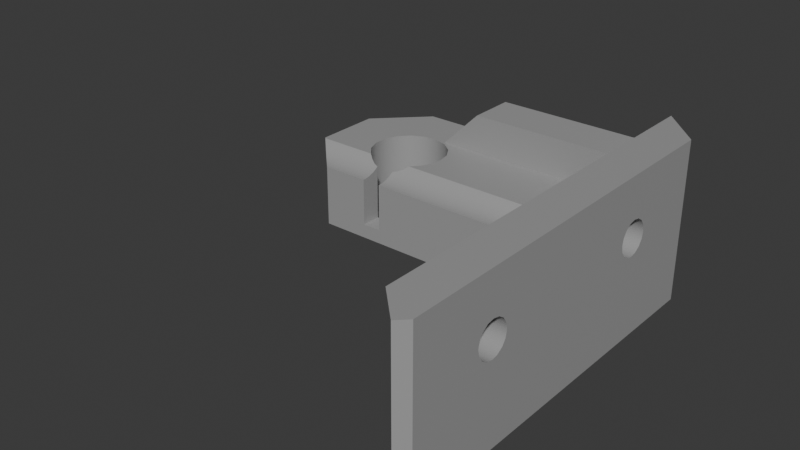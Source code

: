 # Source: Z_top_rightR2.blend  (saved by Blender 4.0.36; exported with 4.5.12 LTS)
import bpy
from mathutils import Matrix  # noqa: F401  (used for matrix-valued properties, if any)

bpy.ops.wm.read_factory_settings(use_empty=True)
scene = bpy.context.scene
scene.name = 'Scene'

# ---- collections
col_collection = bpy.data.collections.new('Collection'); scene.collection.children.link(col_collection)

# ---- materials (node trees are filled in below, after node groups)
mat_gray63 = bpy.data.materials.new('GRAY63')
mat_gray63.use_transparent_shadow = False

# ---- material node trees
mat_gray63.use_nodes = True; mat_gray63.node_tree.nodes.clear()
_N = mat_gray63.node_tree.nodes; _L = mat_gray63.node_tree.links
n0 = _N.new('ShaderNodeBsdfPrincipled'); n0.name = 'Principled BSDF'; n0.location = (10, 300)
n0.inputs[0].default_value = (0.3515, 0.3515, 0.3515, 1.0)
n0.inputs[3].default_value = 1.45
n1 = _N.new('ShaderNodeOutputMaterial'); n1.name = 'Material Output'; n1.location = (300, 300)
n2 = _N.new('ShaderNodeVertexColor'); n2.name = 'Color Attribute'; n2.location = (-400, 300)
n2.layer_name = 'Colors'
_L.new(n0.outputs[0], n1.inputs[0])
n1.is_active_output = True

# ---- world
world_world = bpy.data.worlds.new('World'); scene.world = world_world
world_world.use_nodes = True; world_world.node_tree.nodes.clear()
_N = world_world.node_tree.nodes; _L = world_world.node_tree.links
n0 = _N.new('ShaderNodeOutputWorld'); n0.name = 'World Output'; n0.location = (300, 300)
n1 = _N.new('ShaderNodeBackground'); n1.name = 'Background'; n1.location = (10, 300)
n1.inputs[0].default_value = (0.05088, 0.05088, 0.05088, 1.0)
_L.new(n1.outputs[0], n0.inputs[0])
n0.is_active_output = True
world_world.color = (0.05088, 0.05088, 0.05088)
world_world.use_sun_shadow = False
world_world.sun_shadow_jitter_overblur = 0.0

# ---- meshes
me_untitled_1 = bpy.data.meshes.new('Untitled(1)')
me_untitled_1.from_pydata([(34.0, -15.0, 8.25), (34.0, -15.67, 8.383), (38.0, -15.0, 8.25), (38.0, -15.67, 8.383), (34.0, -16.24, 8.763), (38.0, -16.24, 8.763), (34.0, -16.62, 9.33), (38.0, -16.62, 9.33), (34.0, -16.75, 10.0), (38.0, -16.75, 10.0), (34.0, -16.62, 10.67), (38.0, -16.62, 10.67), (34.0, -16.24, 11.24), (38.0, -16.24, 11.24), (34.0, -15.67, 11.62), (38.0, -15.67, 11.62), (34.0, -15.0, 11.75), (38.0, -15.0, 11.75), (34.0, -14.33, 11.62), (38.0, -14.33, 11.62), (34.0, -13.76, 11.24), (38.0, -13.76, 11.24), (34.0, -13.38, 10.67), (38.0, -13.38, 10.67), (34.0, -13.25, 10.0), (38.0, -13.25, 10.0), (34.0, -13.38, 9.33), (38.0, -13.38, 9.33), (34.0, -13.76, 8.763), (38.0, -13.76, 8.763), (34.0, -14.33, 8.383), (38.0, -14.33, 8.383), (34.0, -35.0, 8.25), (34.0, -35.67, 8.383), (38.0, -35.0, 8.25), (38.0, -35.67, 8.383), (34.0, -36.24, 8.763), (38.0, -36.24, 8.763), (34.0, -36.62, 9.33), (38.0, -36.62, 9.33), (34.0, -36.75, 10.0), (38.0, -36.75, 10.0), (34.0, -36.62, 10.67), (38.0, -36.62, 10.67), (34.0, -36.24, 11.24), (38.0, -36.24, 11.24), (34.0, -35.67, 11.62), (38.0, -35.67, 11.62), (34.0, -35.0, 11.75), (38.0, -35.0, 11.75), (34.0, -34.33, 11.62), (38.0, -34.33, 11.62), (34.0, -33.76, 11.24), (38.0, -33.76, 11.24), (34.0, -33.38, 10.67), (38.0, -33.38, 10.67), (34.0, -33.25, 10.0), (38.0, -33.25, 10.0), (34.0, -33.38, 9.33), (38.0, -33.38, 9.33), (34.0, -33.76, 8.763), (38.0, -33.76, 8.763), (34.0, -34.33, 8.383), (38.0, -34.33, 8.383), (13.0, -9.0, 8.0), (13.0, -9.0, 0.0), (12.82, -10.18, 8.0), (12.7, -10.53, 0.0), (12.3, -11.25, 8.0), (11.83, -11.83, 0.0), (11.49, -12.13, 8.0), (11.07, -12.42, 7.635), (10.0, -12.87, 1.5), (10.57, -12.68, 7.382), (10.0, -12.87, 7.22), (10.53, -12.7, 0.0), (9.0, -13.0, 0.0), (9.337, -12.99, 1.5), (8.663, -12.99, 1.5), (7.426, -12.68, 7.382), (8.0, -12.87, 1.5), (6.93, -12.42, 7.635), (8.0, -12.87, 7.22), (7.469, -12.7, 0.0), (6.507, -12.13, 8.0), (6.172, -11.83, 0.0), (5.55, -11.02, 8.0), (5.304, -10.53, 0.0), (5.053, -9.65, 8.0), (5.0, -9.0, 0.0), (5.083, -8.19, 8.0), (5.304, -7.469, 0.0), (5.635, -6.838, 8.0), (6.172, -6.172, 0.0), (6.635, -5.774, 8.0), (7.469, -5.304, 0.0), (7.951, -5.14, 8.0), (9.0, -5.0, 0.0), (9.407, -5.021, 8.0), (10.53, -5.304, 0.0), (10.81, -5.432, 8.0), (11.83, -6.172, 0.0), (11.97, -6.319, 8.0), (12.7, -7.469, 0.0), (12.73, -7.564, 8.0), (14.5, -5.0, 12.0), (10.5, -1.43e-15, 8.0), (10.5, -5.0, 8.0), (14.5, 0.0, 12.0), (30.0, 0.0, 12.0), (30.0, -5.0, 12.0), (38.0, -44.0, 16.0), (34.0, -42.0, 16.0), (37.0, -45.0, 16.0), (34.0, -38.5, 16.0), (34.0, -31.5, 16.0), (34.0, -18.5, 16.0), (38.0, -6.0, 16.0), (34.0, -11.5, 16.0), (34.0, -2.0, 16.0), (26.0, -5.0, 8.0), (26.95, -11.66, 8.952), (28.0, -11.5, 10.0), (26.0, -12.13, 8.0), (32.0, 0.0, 14.0), (5.0, 0.0, 0.0), (5.0, 0.0, 8.0), (32.0, 4.337e-16, 0.0), (0.1277, -12.13, 8.0), (-8.674e-16, -12.0, 8.0), (0.0, -5.0, 8.0), (30.0, -37.14, 7.231), (30.0, -38.0, 0.0), (30.0, -38.0, 8.197), (30.0, -35.99, 6.643), (30.0, -34.7, 6.513), (30.0, -33.46, 6.858), (30.0, -31.5, 12.0), (30.0, -18.5, 10.0), (30.0, -31.5, 10.0), (30.0, -31.74, 8.729), (30.0, -18.5, 12.0), (30.0, -18.23, 8.661), (30.0, -32.42, 7.632), (30.0, -17.47, 7.525), (30.0, -15.0, 0.0), (30.0, -15.0, 6.5), (30.0, -16.34, 6.766), (8.0, -15.0, 1.5), (8.0, -15.0, 6.5), (3.0, -15.0, 6.5), (3.0, -15.0, 0.0), (10.0, -15.0, 1.5), (10.0, -15.0, 6.5), (37.0, -45.0, 0.0), (30.27, -38.27, 8.765), (30.44, -38.44, 9.372), (30.5, -38.5, 12.5), (30.5, -38.5, 10.0), (34.0, -11.5, 10.0), (34.0, -11.77, 8.661), (34.0, -12.53, 7.525), (34.0, -13.66, 6.766), (34.0, -15.0, 6.5), (10.0, -13.52, 6.827), (34.0, -16.34, 6.766), (10.0, -14.24, 6.583), (34.0, -17.47, 7.525), (34.0, -18.23, 8.661), (34.0, -18.5, 10.0), (34.0, -31.5, 10.0), (34.0, -31.77, 8.661), (34.0, -32.53, 7.525), (34.0, -33.66, 6.766), (34.0, -35.0, 6.5), (34.0, -36.34, 6.766), (34.0, -37.47, 7.525), (34.0, -38.23, 8.661), (34.0, -38.5, 10.0), (8.0, -14.24, 6.583), (1.896, -13.9, 6.679), (8.0, -13.52, 6.827), (0.905, -12.91, 7.196), (0.0, -5.0, 0.0), (-8.674e-16, -12.0, 0.0), (38.0, -44.0, 0.0), (38.0, -6.0, 0.0)], [], [(0, 1, 2), (2, 1, 3), (3, 4, 5), (1, 4, 3), (5, 6, 7), (4, 6, 5), (7, 8, 9), (6, 8, 7), (9, 10, 11), (8, 10, 9), (11, 12, 13), (10, 12, 11), (13, 14, 15), (12, 14, 13), (15, 16, 17), (14, 16, 15), (17, 18, 19), (16, 18, 17), (19, 20, 21), (18, 20, 19), (21, 22, 23), (20, 22, 21), (23, 24, 25), (22, 24, 23), (25, 26, 27), (24, 26, 25), (27, 28, 29), (26, 28, 27), (29, 30, 31), (28, 30, 29), (31, 0, 2), (30, 0, 31), (32, 33, 34), (34, 33, 35), (35, 36, 37), (33, 36, 35), (37, 38, 39), (36, 38, 37), (39, 40, 41), (38, 40, 39), (41, 42, 43), (40, 42, 41), (43, 44, 45), (42, 44, 43), (45, 46, 47), (44, 46, 45), (47, 48, 49), (46, 48, 47), (49, 50, 51), (48, 50, 49), (51, 52, 53), (50, 52, 51), (53, 54, 55), (52, 54, 53), (55, 56, 57), (54, 56, 55), (57, 58, 59), (56, 58, 57), (59, 60, 61), (58, 60, 59), (61, 62, 63), (60, 62, 61), (63, 32, 34), (62, 32, 63), (64, 65, 66), (66, 67, 68), (65, 67, 66), (68, 69, 70), (70, 69, 71), (67, 69, 68), (71, 72, 73), (73, 72, 74), (69, 72, 71), (69, 75, 72), (72, 76, 77), (77, 76, 78), (75, 76, 72), (79, 80, 81), (82, 80, 79), (76, 80, 78), (76, 83, 80), (84, 85, 86), (81, 85, 84), (80, 85, 81), (83, 85, 80), (86, 87, 88), (85, 87, 86), (88, 89, 90), (87, 89, 88), (90, 91, 92), (89, 91, 90), (91, 93, 92), (92, 93, 94), (93, 95, 94), (94, 95, 96), (96, 97, 98), (95, 97, 96), (98, 99, 100), (97, 99, 98), (100, 101, 102), (99, 101, 100), (102, 103, 104), (101, 103, 102), (103, 65, 104), (104, 65, 64), (105, 106, 107), (108, 106, 105), (109, 108, 110), (110, 108, 105), (111, 112, 113), (111, 114, 112), (111, 115, 114), (116, 117, 118), (117, 119, 118), (111, 117, 115), (115, 117, 116), (120, 121, 122), (120, 123, 121), (110, 122, 118), (110, 120, 122), (124, 109, 110), (119, 110, 118), (119, 124, 110), (106, 125, 126), (109, 127, 108), (108, 127, 106), (124, 127, 109), (106, 127, 125), (123, 68, 70), (123, 66, 68), (120, 64, 123), (123, 64, 66), (120, 104, 64), (120, 102, 104), (102, 107, 100), (107, 98, 100), (86, 128, 84), (88, 128, 86), (90, 129, 88), (88, 129, 128), (98, 106, 96), (107, 106, 98), (96, 126, 94), (106, 126, 96), (92, 130, 90), (94, 130, 92), (126, 130, 94), (90, 130, 129), (120, 107, 102), (131, 132, 133), (134, 132, 131), (135, 132, 134), (136, 132, 135), (137, 138, 139), (139, 138, 140), (141, 138, 137), (140, 142, 143), (138, 142, 140), (142, 144, 143), (143, 145, 136), (146, 145, 147), (147, 145, 144), (136, 145, 132), (144, 145, 143), (148, 149, 150), (148, 150, 151), (152, 148, 151), (146, 153, 152), (145, 146, 152), (151, 145, 152), (154, 133, 132), (154, 155, 133), (156, 155, 154), (112, 157, 158), (113, 158, 156), (113, 156, 154), (113, 112, 158), (122, 121, 159), (159, 121, 160), (160, 123, 161), (121, 123, 160), (123, 162, 161), (70, 71, 123), (71, 73, 123), (162, 146, 163), (123, 74, 162), (73, 74, 123), (74, 164, 162), (163, 147, 165), (146, 147, 163), (162, 166, 146), (164, 166, 162), (147, 167, 165), (166, 153, 146), (147, 144, 167), (167, 142, 168), (144, 142, 167), (168, 138, 169), (142, 138, 168), (139, 140, 170), (170, 140, 171), (171, 143, 172), (140, 143, 171), (172, 136, 173), (143, 136, 172), (173, 135, 174), (136, 135, 173), (174, 134, 175), (135, 134, 174), (175, 131, 176), (134, 131, 175), (176, 133, 177), (131, 133, 176), (133, 155, 177), (177, 156, 178), (155, 156, 177), (156, 158, 178), (139, 170, 137), (170, 115, 137), (166, 72, 152), (166, 152, 153), (164, 72, 166), (74, 72, 164), (149, 179, 150), (150, 179, 180), (179, 181, 180), (82, 79, 181), (180, 79, 182), (181, 79, 180), (79, 81, 182), (182, 84, 128), (81, 84, 182), (80, 179, 148), (148, 179, 149), (80, 181, 179), (80, 82, 181), (129, 183, 184), (130, 183, 129), (183, 130, 125), (130, 126, 125), (111, 113, 154), (111, 154, 185), (185, 39, 111), (37, 39, 185), (185, 35, 37), (185, 34, 35), (39, 41, 111), (41, 43, 111), (185, 63, 34), (43, 45, 111), (45, 47, 111), (47, 49, 111), (49, 51, 111), (61, 5, 59), (5, 7, 59), (63, 3, 61), (185, 3, 63), (61, 3, 5), (59, 9, 57), (7, 9, 59), (3, 186, 2), (185, 186, 3), (186, 31, 2), (57, 11, 55), (9, 11, 57), (186, 29, 31), (55, 13, 53), (11, 13, 55), (186, 27, 29), (53, 15, 51), (13, 15, 53), (17, 117, 15), (19, 117, 17), (21, 117, 19), (23, 117, 21), (25, 117, 23), (27, 117, 25), (51, 117, 111), (15, 117, 51), (186, 117, 27), (159, 118, 122), (114, 157, 112), (116, 141, 115), (115, 141, 137), (116, 169, 141), (141, 169, 138), (6, 167, 168), (6, 4, 167), (1, 165, 167), (1, 167, 4), (8, 168, 169), (8, 6, 168), (0, 163, 165), (0, 165, 1), (30, 162, 163), (30, 163, 0), (10, 8, 169), (161, 30, 28), (161, 162, 30), (12, 10, 169), (26, 161, 28), (160, 161, 26), (116, 14, 12), (116, 16, 14), (116, 12, 169), (159, 22, 20), (159, 24, 22), (159, 26, 24), (159, 160, 26), (118, 18, 16), (118, 20, 18), (118, 16, 116), (118, 159, 20), (114, 178, 157), (157, 178, 158), (38, 176, 177), (38, 36, 176), (33, 175, 176), (33, 176, 36), (40, 177, 178), (40, 38, 177), (32, 174, 175), (32, 175, 33), (62, 173, 174), (62, 174, 32), (42, 40, 178), (172, 62, 60), (172, 173, 62), (44, 42, 178), (58, 172, 60), (171, 172, 58), (114, 46, 44), (114, 48, 46), (114, 44, 178), (170, 54, 52), (170, 56, 54), (170, 58, 56), (170, 171, 58), (115, 50, 48), (115, 52, 50), (115, 48, 114), (115, 170, 52), (78, 80, 148), (77, 148, 152), (77, 78, 148), (72, 77, 152), (132, 185, 154), (85, 83, 151), (184, 87, 151), (151, 87, 85), (183, 89, 184), (184, 89, 87), (83, 76, 151), (183, 91, 89), (183, 93, 91), (93, 125, 95), (95, 125, 97), (183, 125, 93), (125, 99, 97), (65, 145, 67), (67, 145, 69), (69, 145, 75), (132, 145, 185), (99, 127, 101), (101, 127, 103), (103, 127, 65), (125, 127, 99), (65, 127, 145), (145, 186, 185), (127, 186, 145), (145, 151, 76), (145, 76, 75), (120, 105, 107), (110, 105, 120), (186, 124, 117), (117, 124, 119), (127, 124, 186), (184, 182, 129), (129, 182, 128), (151, 180, 184), (184, 180, 182), (151, 150, 180)])
_k = set([(0, 1), (0, 30), (1, 4), (2, 3), (2, 31), (3, 5), (4, 6), (5, 7), (6, 8), (7, 9), (8, 10), (9, 11), (10, 12), (11, 13), (12, 14), (13, 15), (14, 16), (15, 17), (16, 18), (17, 19), (18, 20), (19, 21), (20, 22), (21, 23), (22, 24), (23, 25), (24, 26), (25, 27), (26, 28), (27, 29), (28, 30), (29, 31), (32, 33), (32, 62), (33, 36), (34, 35), (34, 63), (35, 37), (36, 38), (37, 39), (38, 40), (39, 41), (40, 42), (41, 43), (42, 44), (43, 45), (44, 46), (45, 47), (46, 48), (47, 49), (48, 50), (49, 51), (50, 52), (51, 53), (52, 54), (53, 55), (54, 56), (55, 57), (56, 58), (57, 59), (58, 60), (59, 61), (60, 62), (61, 63), (64, 66), (64, 104), (65, 67), (65, 103), (66, 68), (67, 69), (68, 70), (69, 75), (70, 71), (70, 123), (71, 73), (72, 74), (72, 77), (72, 152), (73, 74), (74, 164), (75, 76), (76, 83), (77, 78), (78, 80), (79, 81), (79, 82), (80, 82), (80, 148), (81, 84), (82, 181), (83, 85), (84, 86), (84, 128), (85, 87), (86, 88), (87, 89), (88, 90), (89, 91), (90, 92), (91, 93), (92, 94), (93, 95), (94, 96), (95, 97), (96, 98), (97, 99), (98, 100), (99, 101), (100, 102), (101, 103), (102, 104), (105, 107), (105, 108), (105, 110), (106, 107), (106, 108), (106, 126), (107, 120), (108, 109), (109, 110), (109, 124), (110, 120), (111, 113), (111, 117), (111, 185), (112, 113), (112, 114), (112, 157), (113, 154), (114, 115), (114, 157), (114, 178), (115, 116), (115, 137), (115, 170), (116, 118), (116, 141), (116, 169), (117, 119), (117, 186), (118, 119), (118, 122), (118, 159), (119, 124), (120, 123), (121, 122), (121, 123), (124, 127), (125, 126), (125, 127), (125, 183), (126, 130), (127, 186), (128, 129), (128, 182), (129, 130), (129, 184), (130, 183), (131, 133), (131, 134), (132, 133), (132, 145), (132, 154), (133, 155), (134, 135), (135, 136), (136, 143), (137, 139), (137, 141), (138, 141), (138, 142), (139, 140), (140, 143), (142, 144), (144, 147), (145, 146), (145, 151), (146, 147), (146, 153), (148, 149), (148, 152), (149, 150), (149, 179), (150, 151), (150, 180), (151, 184), (152, 153), (153, 166), (154, 185), (155, 156), (156, 158), (157, 158), (159, 160), (160, 161), (161, 162), (162, 163), (163, 165), (164, 166), (165, 167), (167, 168), (168, 169), (170, 171), (171, 172), (172, 173), (173, 174), (174, 175), (175, 176), (176, 177), (177, 178), (179, 181), (180, 182), (183, 184), (185, 186)])
me_untitled_1.attributes.new('sharp_edge', 'BOOLEAN', 'EDGE').data.foreach_set('value', [ (min(e.vertices), max(e.vertices)) in _k for e in me_untitled_1.edges])
_ca = me_untitled_1.color_attributes.new('Colors', 'BYTE_COLOR', 'CORNER')
_ca.data.foreach_set('color', [0.1022, 0.1022, 0.1022, 1.0, 0.1022, 0.1022, 0.1022, 1.0, 0.1022, 0.1022, 0.1022, 1.0, 0.1022, 0.1022, 0.1022, 1.0, 0.1022, 0.1022, 0.1022, 1.0, 0.1022, 0.1022, 0.1022, 1.0, 0.1022, 0.1022, 0.1022, 1.0, 0.1022, 0.1022, 0.1022, 1.0, 0.1022, 0.1022, 0.1022, 1.0, 0.1022, 0.1022, 0.1022, 1.0, 0.1022, 0.1022, 0.1022, 1.0, 0.1022, 0.1022, 0.1022, 1.0, 0.1022, 0.1022, 0.1022, 1.0, 0.1022, 0.1022, 0.1022, 1.0, 0.1022, 0.1022, 0.1022, 1.0, 0.1022, 0.1022, 0.1022, 1.0, 0.1022, 0.1022, 0.1022, 1.0, 0.1022, 0.1022, 0.1022, 1.0, 0.1022, 0.1022, 0.1022, 1.0, 0.1022, 0.1022, 0.1022, 1.0, 0.1022, 0.1022, 0.1022, 1.0, 0.1022, 0.1022, 0.1022, 1.0, 0.1022, 0.1022, 0.1022, 1.0, 0.1022, 0.1022, 0.1022, 1.0, 0.1022, 0.1022, 0.1022, 1.0, 0.1022, 0.1022, 0.1022, 1.0, 0.1022, 0.1022, 0.1022, 1.0, 0.1022, 0.1022, 0.1022, 1.0, 0.1022, 0.1022, 0.1022, 1.0, 0.1022, 0.1022, 0.1022, 1.0, 0.1022, 0.1022, 0.1022, 1.0, 0.1022, 0.1022, 0.1022, 1.0, 0.1022, 0.1022, 0.1022, 1.0, 0.1022, 0.1022, 0.1022, 1.0, 0.1022, 0.1022, 0.1022, 1.0, 0.1022, 0.1022, 0.1022, 1.0, 0.1022, 0.1022, 0.1022, 1.0, 0.1022, 0.1022, 0.1022, 1.0, 0.1022, 0.1022, 0.1022, 1.0, 0.1022, 0.1022, 0.1022, 1.0, 0.1022, 0.1022, 0.1022, 1.0, 0.1022, 0.1022, 0.1022, 1.0, 0.1022, 0.1022, 0.1022, 1.0, 0.1022, 0.1022, 0.1022, 1.0, 0.1022, 0.1022, 0.1022, 1.0, 0.1022, 0.1022, 0.1022, 1.0, 0.1022, 0.1022, 0.1022, 1.0, 0.1022, 0.1022, 0.1022, 1.0, 0.1022, 0.1022, 0.1022, 1.0, 0.1022, 0.1022, 0.1022, 1.0, 0.1022, 0.1022, 0.1022, 1.0, 0.1022, 0.1022, 0.1022, 1.0, 0.1022, 0.1022, 0.1022, 1.0, 0.1022, 0.1022, 0.1022, 1.0, 0.1022, 0.1022, 0.1022, 1.0, 0.1022, 0.1022, 0.1022, 1.0, 0.1022, 0.1022, 0.1022, 1.0, 0.1022, 0.1022, 0.1022, 1.0, 0.1022, 0.1022, 0.1022, 1.0, 0.1022, 0.1022, 0.1022, 1.0, 0.1022, 0.1022, 0.1022, 1.0, 0.1022, 0.1022, 0.1022, 1.0, 0.1022, 0.1022, 0.1022, 1.0, 0.1022, 0.1022, 0.1022, 1.0, 0.1022, 0.1022, 0.1022, 1.0, 0.1022, 0.1022, 0.1022, 1.0, 0.1022, 0.1022, 0.1022, 1.0, 0.1022, 0.1022, 0.1022, 1.0, 0.1022, 0.1022, 0.1022, 1.0, 0.1022, 0.1022, 0.1022, 1.0, 0.1022, 0.1022, 0.1022, 1.0, 0.1022, 0.1022, 0.1022, 1.0, 0.1022, 0.1022, 0.1022, 1.0, 0.1022, 0.1022, 0.1022, 1.0, 0.1022, 0.1022, 0.1022, 1.0, 0.1022, 0.1022, 0.1022, 1.0, 0.1022, 0.1022, 0.1022, 1.0, 0.1022, 0.1022, 0.1022, 1.0, 0.1022, 0.1022, 0.1022, 1.0, 0.1022, 0.1022, 0.1022, 1.0, 0.1022, 0.1022, 0.1022, 1.0, 0.1022, 0.1022, 0.1022, 1.0, 0.1022, 0.1022, 0.1022, 1.0, 0.1022, 0.1022, 0.1022, 1.0, 0.1022, 0.1022, 0.1022, 1.0, 0.1022, 0.1022, 0.1022, 1.0, 0.1022, 0.1022, 0.1022, 1.0, 0.1022, 0.1022, 0.1022, 1.0, 0.1022, 0.1022, 0.1022, 1.0, 0.1022, 0.1022, 0.1022, 1.0, 0.1022, 0.1022, 0.1022, 1.0, 0.1022, 0.1022, 0.1022, 1.0, 0.1022, 0.1022, 0.1022, 1.0, 0.1022, 0.1022, 0.1022, 1.0, 0.1022, 0.1022, 0.1022, 1.0, 0.1022, 0.1022, 0.1022, 1.0, 0.1022, 0.1022, 0.1022, 1.0, 0.1022, 0.1022, 0.1022, 1.0, 0.1022, 0.1022, 0.1022, 1.0, 0.1022, 0.1022, 0.1022, 1.0, 0.1022, 0.1022, 0.1022, 1.0, 0.1022, 0.1022, 0.1022, 1.0, 0.1022, 0.1022, 0.1022, 1.0, 0.1022, 0.1022, 0.1022, 1.0, 0.1022, 0.1022, 0.1022, 1.0, 0.1022, 0.1022, 0.1022, 1.0, 0.1022, 0.1022, 0.1022, 1.0, 0.1022, 0.1022, 0.1022, 1.0, 0.1022, 0.1022, 0.1022, 1.0, 0.1022, 0.1022, 0.1022, 1.0, 0.1022, 0.1022, 0.1022, 1.0, 0.1022, 0.1022, 0.1022, 1.0, 0.1022, 0.1022, 0.1022, 1.0, 0.1022, 0.1022, 0.1022, 1.0, 0.1022, 0.1022, 0.1022, 1.0, 0.1022, 0.1022, 0.1022, 1.0, 0.1022, 0.1022, 0.1022, 1.0, 0.1022, 0.1022, 0.1022, 1.0, 0.1022, 0.1022, 0.1022, 1.0, 0.1022, 0.1022, 0.1022, 1.0, 0.1022, 0.1022, 0.1022, 1.0, 0.1022, 0.1022, 0.1022, 1.0, 0.1022, 0.1022, 0.1022, 1.0, 0.1022, 0.1022, 0.1022, 1.0, 0.1022, 0.1022, 0.1022, 1.0, 0.1022, 0.1022, 0.1022, 1.0, 0.1022, 0.1022, 0.1022, 1.0, 0.1022, 0.1022, 0.1022, 1.0, 0.1022, 0.1022, 0.1022, 1.0, 0.1022, 0.1022, 0.1022, 1.0, 0.1022, 0.1022, 0.1022, 1.0, 0.1022, 0.1022, 0.1022, 1.0, 0.1022, 0.1022, 0.1022, 1.0, 0.1022, 0.1022, 0.1022, 1.0, 0.1022, 0.1022, 0.1022, 1.0, 0.1022, 0.1022, 0.1022, 1.0, 0.1022, 0.1022, 0.1022, 1.0, 0.1022, 0.1022, 0.1022, 1.0, 0.1022, 0.1022, 0.1022, 1.0, 0.1022, 0.1022, 0.1022, 1.0, 0.1022, 0.1022, 0.1022, 1.0, 0.1022, 0.1022, 0.1022, 1.0, 0.1022, 0.1022, 0.1022, 1.0, 0.1022, 0.1022, 0.1022, 1.0, 0.1022, 0.1022, 0.1022, 1.0, 0.1022, 0.1022, 0.1022, 1.0, 0.1022, 0.1022, 0.1022, 1.0, 0.1022, 0.1022, 0.1022, 1.0, 0.1022, 0.1022, 0.1022, 1.0, 0.1022, 0.1022, 0.1022, 1.0, 0.1022, 0.1022, 0.1022, 1.0, 0.1022, 0.1022, 0.1022, 1.0, 0.1022, 0.1022, 0.1022, 1.0, 0.1022, 0.1022, 0.1022, 1.0, 0.1022, 0.1022, 0.1022, 1.0, 0.1022, 0.1022, 0.1022, 1.0, 0.1022, 0.1022, 0.1022, 1.0, 0.1022, 0.1022, 0.1022, 1.0, 0.1022, 0.1022, 0.1022, 1.0, 0.1022, 0.1022, 0.1022, 1.0, 0.1022, 0.1022, 0.1022, 1.0, 0.1022, 0.1022, 0.1022, 1.0, 0.1022, 0.1022, 0.1022, 1.0, 0.1022, 0.1022, 0.1022, 1.0, 0.1022, 0.1022, 0.1022, 1.0, 0.1022, 0.1022, 0.1022, 1.0, 0.1022, 0.1022, 0.1022, 1.0, 0.1022, 0.1022, 0.1022, 1.0, 0.1022, 0.1022, 0.1022, 1.0, 0.1022, 0.1022, 0.1022, 1.0, 0.1022, 0.1022, 0.1022, 1.0, 0.1022, 0.1022, 0.1022, 1.0, 0.1022, 0.1022, 0.1022, 1.0, 0.1022, 0.1022, 0.1022, 1.0, 0.1022, 0.1022, 0.1022, 1.0, 0.1022, 0.1022, 0.1022, 1.0, 0.1022, 0.1022, 0.1022, 1.0, 0.1022, 0.1022, 0.1022, 1.0, 0.1022, 0.1022, 0.1022, 1.0, 0.1022, 0.1022, 0.1022, 1.0, 0.1022, 0.1022, 0.1022, 1.0, 0.1022, 0.1022, 0.1022, 1.0, 0.1022, 0.1022, 0.1022, 1.0, 0.1022, 0.1022, 0.1022, 1.0, 0.1022, 0.1022, 0.1022, 1.0, 0.1022, 0.1022, 0.1022, 1.0, 0.1022, 0.1022, 0.1022, 1.0, 0.1022, 0.1022, 0.1022, 1.0, 0.1022, 0.1022, 0.1022, 1.0, 0.1022, 0.1022, 0.1022, 1.0, 0.1022, 0.1022, 0.1022, 1.0, 0.1022, 0.1022, 0.1022, 1.0, 0.1022, 0.1022, 0.1022, 1.0, 0.1022, 0.1022, 0.1022, 1.0, 0.1022, 0.1022, 0.1022, 1.0, 0.1022, 0.1022, 0.1022, 1.0, 0.1022, 0.1022, 0.1022, 1.0, 0.1022, 0.1022, 0.1022, 1.0, 0.1022, 0.1022, 0.1022, 1.0, 0.1022, 0.1022, 0.1022, 1.0, 0.1022, 0.1022, 0.1022, 1.0, 0.1022, 0.1022, 0.1022, 1.0, 0.1022, 0.1022, 0.1022, 1.0, 0.1022, 0.1022, 0.1022, 1.0, 0.1022, 0.1022, 0.1022, 1.0, 0.1022, 0.1022, 0.1022, 1.0, 0.1022, 0.1022, 0.1022, 1.0, 0.1022, 0.1022, 0.1022, 1.0, 0.1022, 0.1022, 0.1022, 1.0, 0.1022, 0.1022, 0.1022, 1.0, 0.1022, 0.1022, 0.1022, 1.0, 0.1022, 0.1022, 0.1022, 1.0, 0.1022, 0.1022, 0.1022, 1.0, 0.1022, 0.1022, 0.1022, 1.0, 0.1022, 0.1022, 0.1022, 1.0, 0.1022, 0.1022, 0.1022, 1.0, 0.1022, 0.1022, 0.1022, 1.0, 0.1022, 0.1022, 0.1022, 1.0, 0.1022, 0.1022, 0.1022, 1.0, 0.1022, 0.1022, 0.1022, 1.0, 0.1022, 0.1022, 0.1022, 1.0, 0.1022, 0.1022, 0.1022, 1.0, 0.1022, 0.1022, 0.1022, 1.0, 0.1022, 0.1022, 0.1022, 1.0, 0.1022, 0.1022, 0.1022, 1.0, 0.1022, 0.1022, 0.1022, 1.0, 0.1022, 0.1022, 0.1022, 1.0, 0.1022, 0.1022, 0.1022, 1.0, 0.1022, 0.1022, 0.1022, 1.0, 0.1022, 0.1022, 0.1022, 1.0, 0.1022, 0.1022, 0.1022, 1.0, 0.1022, 0.1022, 0.1022, 1.0, 0.1022, 0.1022, 0.1022, 1.0, 0.1022, 0.1022, 0.1022, 1.0, 0.1022, 0.1022, 0.1022, 1.0, 0.1022, 0.1022, 0.1022, 1.0, 0.1022, 0.1022, 0.1022, 1.0, 0.1022, 0.1022, 0.1022, 1.0, 0.1022, 0.1022, 0.1022, 1.0, 0.1022, 0.1022, 0.1022, 1.0, 0.1022, 0.1022, 0.1022, 1.0, 0.1022, 0.1022, 0.1022, 1.0, 0.1022, 0.1022, 0.1022, 1.0, 0.1022, 0.1022, 0.1022, 1.0, 0.1022, 0.1022, 0.1022, 1.0, 0.1022, 0.1022, 0.1022, 1.0, 0.1022, 0.1022, 0.1022, 1.0, 0.1022, 0.1022, 0.1022, 1.0, 0.1022, 0.1022, 0.1022, 1.0, 0.1022, 0.1022, 0.1022, 1.0, 0.1022, 0.1022, 0.1022, 1.0, 0.1022, 0.1022, 0.1022, 1.0, 0.1022, 0.1022, 0.1022, 1.0, 0.1022, 0.1022, 0.1022, 1.0, 0.1022, 0.1022, 0.1022, 1.0, 0.1022, 0.1022, 0.1022, 1.0, 0.1022, 0.1022, 0.1022, 1.0, 0.1022, 0.1022, 0.1022, 1.0, 0.1022, 0.1022, 0.1022, 1.0, 0.1022, 0.1022, 0.1022, 1.0, 0.1022, 0.1022, 0.1022, 1.0, 0.1022, 0.1022, 0.1022, 1.0, 0.1022, 0.1022, 0.1022, 1.0, 0.1022, 0.1022, 0.1022, 1.0, 0.1022, 0.1022, 0.1022, 1.0, 0.1022, 0.1022, 0.1022, 1.0, 0.1022, 0.1022, 0.1022, 1.0, 0.1022, 0.1022, 0.1022, 1.0, 0.1022, 0.1022, 0.1022, 1.0, 0.1022, 0.1022, 0.1022, 1.0, 0.1022, 0.1022, 0.1022, 1.0, 0.1022, 0.1022, 0.1022, 1.0, 0.1022, 0.1022, 0.1022, 1.0, 0.1022, 0.1022, 0.1022, 1.0, 0.1022, 0.1022, 0.1022, 1.0, 0.1022, 0.1022, 0.1022, 1.0, 0.1022, 0.1022, 0.1022, 1.0, 0.1022, 0.1022, 0.1022, 1.0, 0.1022, 0.1022, 0.1022, 1.0, 0.1022, 0.1022, 0.1022, 1.0, 0.1022, 0.1022, 0.1022, 1.0, 0.1022, 0.1022, 0.1022, 1.0, 0.1022, 0.1022, 0.1022, 1.0, 0.1022, 0.1022, 0.1022, 1.0, 0.1022, 0.1022, 0.1022, 1.0, 0.1022, 0.1022, 0.1022, 1.0, 0.1022, 0.1022, 0.1022, 1.0, 0.1022, 0.1022, 0.1022, 1.0, 0.1022, 0.1022, 0.1022, 1.0, 0.1022, 0.1022, 0.1022, 1.0, 0.1022, 0.1022, 0.1022, 1.0, 0.1022, 0.1022, 0.1022, 1.0, 0.1022, 0.1022, 0.1022, 1.0, 0.1022, 0.1022, 0.1022, 1.0, 0.1022, 0.1022, 0.1022, 1.0, 0.1022, 0.1022, 0.1022, 1.0, 0.1022, 0.1022, 0.1022, 1.0, 0.1022, 0.1022, 0.1022, 1.0, 0.1022, 0.1022, 0.1022, 1.0, 0.1022, 0.1022, 0.1022, 1.0, 0.1022, 0.1022, 0.1022, 1.0, 0.1022, 0.1022, 0.1022, 1.0, 0.1022, 0.1022, 0.1022, 1.0, 0.1022, 0.1022, 0.1022, 1.0, 0.1022, 0.1022, 0.1022, 1.0, 0.1022, 0.1022, 0.1022, 1.0, 0.1022, 0.1022, 0.1022, 1.0, 0.1022, 0.1022, 0.1022, 1.0, 0.1022, 0.1022, 0.1022, 1.0, 0.1022, 0.1022, 0.1022, 1.0, 0.1022, 0.1022, 0.1022, 1.0, 0.1022, 0.1022, 0.1022, 1.0, 0.1022, 0.1022, 0.1022, 1.0, 0.1022, 0.1022, 0.1022, 1.0, 0.1022, 0.1022, 0.1022, 1.0, 0.1022, 0.1022, 0.1022, 1.0, 0.1022, 0.1022, 0.1022, 1.0, 0.1022, 0.1022, 0.1022, 1.0, 0.1022, 0.1022, 0.1022, 1.0, 0.1022, 0.1022, 0.1022, 1.0, 0.1022, 0.1022, 0.1022, 1.0, 0.1022, 0.1022, 0.1022, 1.0, 0.1022, 0.1022, 0.1022, 1.0, 0.1022, 0.1022, 0.1022, 1.0, 0.1022, 0.1022, 0.1022, 1.0, 0.1022, 0.1022, 0.1022, 1.0, 0.1022, 0.1022, 0.1022, 1.0, 0.1022, 0.1022, 0.1022, 1.0, 0.1022, 0.1022, 0.1022, 1.0, 0.1022, 0.1022, 0.1022, 1.0, 0.1022, 0.1022, 0.1022, 1.0, 0.1022, 0.1022, 0.1022, 1.0, 0.1022, 0.1022, 0.1022, 1.0, 0.1022, 0.1022, 0.1022, 1.0, 0.1022, 0.1022, 0.1022, 1.0, 0.1022, 0.1022, 0.1022, 1.0, 0.1022, 0.1022, 0.1022, 1.0, 0.1022, 0.1022, 0.1022, 1.0, 0.1022, 0.1022, 0.1022, 1.0, 0.1022, 0.1022, 0.1022, 1.0, 0.1022, 0.1022, 0.1022, 1.0, 0.1022, 0.1022, 0.1022, 1.0, 0.1022, 0.1022, 0.1022, 1.0, 0.1022, 0.1022, 0.1022, 1.0, 0.1022, 0.1022, 0.1022, 1.0, 0.1022, 0.1022, 0.1022, 1.0, 0.1022, 0.1022, 0.1022, 1.0, 0.1022, 0.1022, 0.1022, 1.0, 0.1022, 0.1022, 0.1022, 1.0, 0.1022, 0.1022, 0.1022, 1.0, 0.1022, 0.1022, 0.1022, 1.0, 0.1022, 0.1022, 0.1022, 1.0, 0.1022, 0.1022, 0.1022, 1.0, 0.1022, 0.1022, 0.1022, 1.0, 0.1022, 0.1022, 0.1022, 1.0, 0.1022, 0.1022, 0.1022, 1.0, 0.1022, 0.1022, 0.1022, 1.0, 0.1022, 0.1022, 0.1022, 1.0, 0.1022, 0.1022, 0.1022, 1.0, 0.1022, 0.1022, 0.1022, 1.0, 0.1022, 0.1022, 0.1022, 1.0, 0.1022, 0.1022, 0.1022, 1.0, 0.1022, 0.1022, 0.1022, 1.0, 0.1022, 0.1022, 0.1022, 1.0, 0.1022, 0.1022, 0.1022, 1.0, 0.1022, 0.1022, 0.1022, 1.0, 0.1022, 0.1022, 0.1022, 1.0, 0.1022, 0.1022, 0.1022, 1.0, 0.1022, 0.1022, 0.1022, 1.0, 0.1022, 0.1022, 0.1022, 1.0, 0.1022, 0.1022, 0.1022, 1.0, 0.1022, 0.1022, 0.1022, 1.0, 0.1022, 0.1022, 0.1022, 1.0, 0.1022, 0.1022, 0.1022, 1.0, 0.1022, 0.1022, 0.1022, 1.0, 0.1022, 0.1022, 0.1022, 1.0, 0.1022, 0.1022, 0.1022, 1.0, 0.1022, 0.1022, 0.1022, 1.0, 0.1022, 0.1022, 0.1022, 1.0, 0.1022, 0.1022, 0.1022, 1.0, 0.1022, 0.1022, 0.1022, 1.0, 0.1022, 0.1022, 0.1022, 1.0, 0.1022, 0.1022, 0.1022, 1.0, 0.1022, 0.1022, 0.1022, 1.0, 0.1022, 0.1022, 0.1022, 1.0, 0.1022, 0.1022, 0.1022, 1.0, 0.1022, 0.1022, 0.1022, 1.0, 0.1022, 0.1022, 0.1022, 1.0, 0.1022, 0.1022, 0.1022, 1.0, 0.1022, 0.1022, 0.1022, 1.0, 0.1022, 0.1022, 0.1022, 1.0, 0.1022, 0.1022, 0.1022, 1.0, 0.1022, 0.1022, 0.1022, 1.0, 0.1022, 0.1022, 0.1022, 1.0, 0.1022, 0.1022, 0.1022, 1.0, 0.1022, 0.1022, 0.1022, 1.0, 0.1022, 0.1022, 0.1022, 1.0, 0.1022, 0.1022, 0.1022, 1.0, 0.1022, 0.1022, 0.1022, 1.0, 0.1022, 0.1022, 0.1022, 1.0, 0.1022, 0.1022, 0.1022, 1.0, 0.1022, 0.1022, 0.1022, 1.0, 0.1022, 0.1022, 0.1022, 1.0, 0.1022, 0.1022, 0.1022, 1.0, 0.1022, 0.1022, 0.1022, 1.0, 0.1022, 0.1022, 0.1022, 1.0, 0.1022, 0.1022, 0.1022, 1.0, 0.1022, 0.1022, 0.1022, 1.0, 0.1022, 0.1022, 0.1022, 1.0, 0.1022, 0.1022, 0.1022, 1.0, 0.1022, 0.1022, 0.1022, 1.0, 0.1022, 0.1022, 0.1022, 1.0, 0.1022, 0.1022, 0.1022, 1.0, 0.1022, 0.1022, 0.1022, 1.0, 0.1022, 0.1022, 0.1022, 1.0, 0.1022, 0.1022, 0.1022, 1.0, 0.1022, 0.1022, 0.1022, 1.0, 0.1022, 0.1022, 0.1022, 1.0, 0.1022, 0.1022, 0.1022, 1.0, 0.1022, 0.1022, 0.1022, 1.0, 0.1022, 0.1022, 0.1022, 1.0, 0.1022, 0.1022, 0.1022, 1.0, 0.1022, 0.1022, 0.1022, 1.0, 0.1022, 0.1022, 0.1022, 1.0, 0.1022, 0.1022, 0.1022, 1.0, 0.1022, 0.1022, 0.1022, 1.0, 0.1022, 0.1022, 0.1022, 1.0, 0.1022, 0.1022, 0.1022, 1.0, 0.1022, 0.1022, 0.1022, 1.0, 0.1022, 0.1022, 0.1022, 1.0, 0.1022, 0.1022, 0.1022, 1.0, 0.1022, 0.1022, 0.1022, 1.0, 0.1022, 0.1022, 0.1022, 1.0, 0.1022, 0.1022, 0.1022, 1.0, 0.1022, 0.1022, 0.1022, 1.0, 0.1022, 0.1022, 0.1022, 1.0, 0.1022, 0.1022, 0.1022, 1.0, 0.1022, 0.1022, 0.1022, 1.0, 0.1022, 0.1022, 0.1022, 1.0, 0.1022, 0.1022, 0.1022, 1.0, 0.1022, 0.1022, 0.1022, 1.0, 0.1022, 0.1022, 0.1022, 1.0, 0.1022, 0.1022, 0.1022, 1.0, 0.1022, 0.1022, 0.1022, 1.0, 0.1022, 0.1022, 0.1022, 1.0, 0.1022, 0.1022, 0.1022, 1.0, 0.1022, 0.1022, 0.1022, 1.0, 0.1022, 0.1022, 0.1022, 1.0, 0.1022, 0.1022, 0.1022, 1.0, 0.1022, 0.1022, 0.1022, 1.0, 0.1022, 0.1022, 0.1022, 1.0, 0.1022, 0.1022, 0.1022, 1.0, 0.1022, 0.1022, 0.1022, 1.0, 0.1022, 0.1022, 0.1022, 1.0, 0.1022, 0.1022, 0.1022, 1.0, 0.1022, 0.1022, 0.1022, 1.0, 0.1022, 0.1022, 0.1022, 1.0, 0.1022, 0.1022, 0.1022, 1.0, 0.1022, 0.1022, 0.1022, 1.0, 0.1022, 0.1022, 0.1022, 1.0, 0.1022, 0.1022, 0.1022, 1.0, 0.1022, 0.1022, 0.1022, 1.0, 0.1022, 0.1022, 0.1022, 1.0, 0.1022, 0.1022, 0.1022, 1.0, 0.1022, 0.1022, 0.1022, 1.0, 0.1022, 0.1022, 0.1022, 1.0, 0.1022, 0.1022, 0.1022, 1.0, 0.1022, 0.1022, 0.1022, 1.0, 0.1022, 0.1022, 0.1022, 1.0, 0.1022, 0.1022, 0.1022, 1.0, 0.1022, 0.1022, 0.1022, 1.0, 0.1022, 0.1022, 0.1022, 1.0, 0.1022, 0.1022, 0.1022, 1.0, 0.1022, 0.1022, 0.1022, 1.0, 0.1022, 0.1022, 0.1022, 1.0, 0.1022, 0.1022, 0.1022, 1.0, 0.1022, 0.1022, 0.1022, 1.0, 0.1022, 0.1022, 0.1022, 1.0, 0.1022, 0.1022, 0.1022, 1.0, 0.1022, 0.1022, 0.1022, 1.0, 0.1022, 0.1022, 0.1022, 1.0, 0.1022, 0.1022, 0.1022, 1.0, 0.1022, 0.1022, 0.1022, 1.0, 0.1022, 0.1022, 0.1022, 1.0, 0.1022, 0.1022, 0.1022, 1.0, 0.1022, 0.1022, 0.1022, 1.0, 0.1022, 0.1022, 0.1022, 1.0, 0.1022, 0.1022, 0.1022, 1.0, 0.1022, 0.1022, 0.1022, 1.0, 0.1022, 0.1022, 0.1022, 1.0, 0.1022, 0.1022, 0.1022, 1.0, 0.1022, 0.1022, 0.1022, 1.0, 0.1022, 0.1022, 0.1022, 1.0, 0.1022, 0.1022, 0.1022, 1.0, 0.1022, 0.1022, 0.1022, 1.0, 0.1022, 0.1022, 0.1022, 1.0, 0.1022, 0.1022, 0.1022, 1.0, 0.1022, 0.1022, 0.1022, 1.0, 0.1022, 0.1022, 0.1022, 1.0, 0.1022, 0.1022, 0.1022, 1.0, 0.1022, 0.1022, 0.1022, 1.0, 0.1022, 0.1022, 0.1022, 1.0, 0.1022, 0.1022, 0.1022, 1.0, 0.1022, 0.1022, 0.1022, 1.0, 0.1022, 0.1022, 0.1022, 1.0, 0.1022, 0.1022, 0.1022, 1.0, 0.1022, 0.1022, 0.1022, 1.0, 0.1022, 0.1022, 0.1022, 1.0, 0.1022, 0.1022, 0.1022, 1.0, 0.1022, 0.1022, 0.1022, 1.0, 0.1022, 0.1022, 0.1022, 1.0, 0.1022, 0.1022, 0.1022, 1.0, 0.1022, 0.1022, 0.1022, 1.0, 0.1022, 0.1022, 0.1022, 1.0, 0.1022, 0.1022, 0.1022, 1.0, 0.1022, 0.1022, 0.1022, 1.0, 0.1022, 0.1022, 0.1022, 1.0, 0.1022, 0.1022, 0.1022, 1.0, 0.1022, 0.1022, 0.1022, 1.0, 0.1022, 0.1022, 0.1022, 1.0, 0.1022, 0.1022, 0.1022, 1.0, 0.1022, 0.1022, 0.1022, 1.0, 0.1022, 0.1022, 0.1022, 1.0, 0.1022, 0.1022, 0.1022, 1.0, 0.1022, 0.1022, 0.1022, 1.0, 0.1022, 0.1022, 0.1022, 1.0, 0.1022, 0.1022, 0.1022, 1.0, 0.1022, 0.1022, 0.1022, 1.0, 0.1022, 0.1022, 0.1022, 1.0, 0.1022, 0.1022, 0.1022, 1.0, 0.1022, 0.1022, 0.1022, 1.0, 0.1022, 0.1022, 0.1022, 1.0, 0.1022, 0.1022, 0.1022, 1.0, 0.1022, 0.1022, 0.1022, 1.0, 0.1022, 0.1022, 0.1022, 1.0, 0.1022, 0.1022, 0.1022, 1.0, 0.1022, 0.1022, 0.1022, 1.0, 0.1022, 0.1022, 0.1022, 1.0, 0.1022, 0.1022, 0.1022, 1.0, 0.1022, 0.1022, 0.1022, 1.0, 0.1022, 0.1022, 0.1022, 1.0, 0.1022, 0.1022, 0.1022, 1.0, 0.1022, 0.1022, 0.1022, 1.0, 0.1022, 0.1022, 0.1022, 1.0, 0.1022, 0.1022, 0.1022, 1.0, 0.1022, 0.1022, 0.1022, 1.0, 0.1022, 0.1022, 0.1022, 1.0, 0.1022, 0.1022, 0.1022, 1.0, 0.1022, 0.1022, 0.1022, 1.0, 0.1022, 0.1022, 0.1022, 1.0, 0.1022, 0.1022, 0.1022, 1.0, 0.1022, 0.1022, 0.1022, 1.0, 0.1022, 0.1022, 0.1022, 1.0, 0.1022, 0.1022, 0.1022, 1.0, 0.1022, 0.1022, 0.1022, 1.0, 0.1022, 0.1022, 0.1022, 1.0, 0.1022, 0.1022, 0.1022, 1.0, 0.1022, 0.1022, 0.1022, 1.0, 0.1022, 0.1022, 0.1022, 1.0, 0.1022, 0.1022, 0.1022, 1.0, 0.1022, 0.1022, 0.1022, 1.0, 0.1022, 0.1022, 0.1022, 1.0, 0.1022, 0.1022, 0.1022, 1.0, 0.1022, 0.1022, 0.1022, 1.0, 0.1022, 0.1022, 0.1022, 1.0, 0.1022, 0.1022, 0.1022, 1.0, 0.1022, 0.1022, 0.1022, 1.0, 0.1022, 0.1022, 0.1022, 1.0, 0.1022, 0.1022, 0.1022, 1.0, 0.1022, 0.1022, 0.1022, 1.0, 0.1022, 0.1022, 0.1022, 1.0, 0.1022, 0.1022, 0.1022, 1.0, 0.1022, 0.1022, 0.1022, 1.0, 0.1022, 0.1022, 0.1022, 1.0, 0.1022, 0.1022, 0.1022, 1.0, 0.1022, 0.1022, 0.1022, 1.0, 0.1022, 0.1022, 0.1022, 1.0, 0.1022, 0.1022, 0.1022, 1.0, 0.1022, 0.1022, 0.1022, 1.0, 0.1022, 0.1022, 0.1022, 1.0, 0.1022, 0.1022, 0.1022, 1.0, 0.1022, 0.1022, 0.1022, 1.0, 0.1022, 0.1022, 0.1022, 1.0, 0.1022, 0.1022, 0.1022, 1.0, 0.1022, 0.1022, 0.1022, 1.0, 0.1022, 0.1022, 0.1022, 1.0, 0.1022, 0.1022, 0.1022, 1.0, 0.1022, 0.1022, 0.1022, 1.0, 0.1022, 0.1022, 0.1022, 1.0, 0.1022, 0.1022, 0.1022, 1.0, 0.1022, 0.1022, 0.1022, 1.0, 0.1022, 0.1022, 0.1022, 1.0, 0.1022, 0.1022, 0.1022, 1.0, 0.1022, 0.1022, 0.1022, 1.0, 0.1022, 0.1022, 0.1022, 1.0, 0.1022, 0.1022, 0.1022, 1.0, 0.1022, 0.1022, 0.1022, 1.0, 0.1022, 0.1022, 0.1022, 1.0, 0.1022, 0.1022, 0.1022, 1.0, 0.1022, 0.1022, 0.1022, 1.0, 0.1022, 0.1022, 0.1022, 1.0, 0.1022, 0.1022, 0.1022, 1.0, 0.1022, 0.1022, 0.1022, 1.0, 0.1022, 0.1022, 0.1022, 1.0, 0.1022, 0.1022, 0.1022, 1.0, 0.1022, 0.1022, 0.1022, 1.0, 0.1022, 0.1022, 0.1022, 1.0, 0.1022, 0.1022, 0.1022, 1.0, 0.1022, 0.1022, 0.1022, 1.0, 0.1022, 0.1022, 0.1022, 1.0, 0.1022, 0.1022, 0.1022, 1.0, 0.1022, 0.1022, 0.1022, 1.0, 0.1022, 0.1022, 0.1022, 1.0, 0.1022, 0.1022, 0.1022, 1.0, 0.1022, 0.1022, 0.1022, 1.0, 0.1022, 0.1022, 0.1022, 1.0, 0.1022, 0.1022, 0.1022, 1.0, 0.1022, 0.1022, 0.1022, 1.0, 0.1022, 0.1022, 0.1022, 1.0, 0.1022, 0.1022, 0.1022, 1.0, 0.1022, 0.1022, 0.1022, 1.0, 0.1022, 0.1022, 0.1022, 1.0, 0.1022, 0.1022, 0.1022, 1.0, 0.1022, 0.1022, 0.1022, 1.0, 0.1022, 0.1022, 0.1022, 1.0, 0.1022, 0.1022, 0.1022, 1.0, 0.1022, 0.1022, 0.1022, 1.0, 0.1022, 0.1022, 0.1022, 1.0, 0.1022, 0.1022, 0.1022, 1.0, 0.1022, 0.1022, 0.1022, 1.0, 0.1022, 0.1022, 0.1022, 1.0, 0.1022, 0.1022, 0.1022, 1.0, 0.1022, 0.1022, 0.1022, 1.0, 0.1022, 0.1022, 0.1022, 1.0, 0.1022, 0.1022, 0.1022, 1.0, 0.1022, 0.1022, 0.1022, 1.0, 0.1022, 0.1022, 0.1022, 1.0, 0.1022, 0.1022, 0.1022, 1.0, 0.1022, 0.1022, 0.1022, 1.0, 0.1022, 0.1022, 0.1022, 1.0, 0.1022, 0.1022, 0.1022, 1.0, 0.1022, 0.1022, 0.1022, 1.0, 0.1022, 0.1022, 0.1022, 1.0, 0.1022, 0.1022, 0.1022, 1.0, 0.1022, 0.1022, 0.1022, 1.0, 0.1022, 0.1022, 0.1022, 1.0, 0.1022, 0.1022, 0.1022, 1.0, 0.1022, 0.1022, 0.1022, 1.0, 0.1022, 0.1022, 0.1022, 1.0, 0.1022, 0.1022, 0.1022, 1.0, 0.1022, 0.1022, 0.1022, 1.0, 0.1022, 0.1022, 0.1022, 1.0, 0.1022, 0.1022, 0.1022, 1.0, 0.1022, 0.1022, 0.1022, 1.0, 0.1022, 0.1022, 0.1022, 1.0, 0.1022, 0.1022, 0.1022, 1.0, 0.1022, 0.1022, 0.1022, 1.0, 0.1022, 0.1022, 0.1022, 1.0, 0.1022, 0.1022, 0.1022, 1.0, 0.1022, 0.1022, 0.1022, 1.0, 0.1022, 0.1022, 0.1022, 1.0, 0.1022, 0.1022, 0.1022, 1.0, 0.1022, 0.1022, 0.1022, 1.0, 0.1022, 0.1022, 0.1022, 1.0, 0.1022, 0.1022, 0.1022, 1.0, 0.1022, 0.1022, 0.1022, 1.0, 0.1022, 0.1022, 0.1022, 1.0, 0.1022, 0.1022, 0.1022, 1.0, 0.1022, 0.1022, 0.1022, 1.0, 0.1022, 0.1022, 0.1022, 1.0, 0.1022, 0.1022, 0.1022, 1.0, 0.1022, 0.1022, 0.1022, 1.0, 0.1022, 0.1022, 0.1022, 1.0, 0.1022, 0.1022, 0.1022, 1.0, 0.1022, 0.1022, 0.1022, 1.0, 0.1022, 0.1022, 0.1022, 1.0, 0.1022, 0.1022, 0.1022, 1.0, 0.1022, 0.1022, 0.1022, 1.0, 0.1022, 0.1022, 0.1022, 1.0, 0.1022, 0.1022, 0.1022, 1.0, 0.1022, 0.1022, 0.1022, 1.0, 0.1022, 0.1022, 0.1022, 1.0, 0.1022, 0.1022, 0.1022, 1.0, 0.1022, 0.1022, 0.1022, 1.0, 0.1022, 0.1022, 0.1022, 1.0, 0.1022, 0.1022, 0.1022, 1.0, 0.1022, 0.1022, 0.1022, 1.0, 0.1022, 0.1022, 0.1022, 1.0, 0.1022, 0.1022, 0.1022, 1.0, 0.1022, 0.1022, 0.1022, 1.0, 0.1022, 0.1022, 0.1022, 1.0, 0.1022, 0.1022, 0.1022, 1.0, 0.1022, 0.1022, 0.1022, 1.0, 0.1022, 0.1022, 0.1022, 1.0, 0.1022, 0.1022, 0.1022, 1.0, 0.1022, 0.1022, 0.1022, 1.0, 0.1022, 0.1022, 0.1022, 1.0, 0.1022, 0.1022, 0.1022, 1.0, 0.1022, 0.1022, 0.1022, 1.0, 0.1022, 0.1022, 0.1022, 1.0, 0.1022, 0.1022, 0.1022, 1.0, 0.1022, 0.1022, 0.1022, 1.0, 0.1022, 0.1022, 0.1022, 1.0, 0.1022, 0.1022, 0.1022, 1.0, 0.1022, 0.1022, 0.1022, 1.0, 0.1022, 0.1022, 0.1022, 1.0, 0.1022, 0.1022, 0.1022, 1.0, 0.1022, 0.1022, 0.1022, 1.0, 0.1022, 0.1022, 0.1022, 1.0, 0.1022, 0.1022, 0.1022, 1.0, 0.1022, 0.1022, 0.1022, 1.0, 0.1022, 0.1022, 0.1022, 1.0, 0.1022, 0.1022, 0.1022, 1.0, 0.1022, 0.1022, 0.1022, 1.0, 0.1022, 0.1022, 0.1022, 1.0, 0.1022, 0.1022, 0.1022, 1.0, 0.1022, 0.1022, 0.1022, 1.0, 0.1022, 0.1022, 0.1022, 1.0, 0.1022, 0.1022, 0.1022, 1.0, 0.1022, 0.1022, 0.1022, 1.0, 0.1022, 0.1022, 0.1022, 1.0, 0.1022, 0.1022, 0.1022, 1.0, 0.1022, 0.1022, 0.1022, 1.0, 0.1022, 0.1022, 0.1022, 1.0, 0.1022, 0.1022, 0.1022, 1.0, 0.1022, 0.1022, 0.1022, 1.0, 0.1022, 0.1022, 0.1022, 1.0, 0.1022, 0.1022, 0.1022, 1.0, 0.1022, 0.1022, 0.1022, 1.0, 0.1022, 0.1022, 0.1022, 1.0, 0.1022, 0.1022, 0.1022, 1.0, 0.1022, 0.1022, 0.1022, 1.0, 0.1022, 0.1022, 0.1022, 1.0, 0.1022, 0.1022, 0.1022, 1.0, 0.1022, 0.1022, 0.1022, 1.0, 0.1022, 0.1022, 0.1022, 1.0, 0.1022, 0.1022, 0.1022, 1.0, 0.1022, 0.1022, 0.1022, 1.0, 0.1022, 0.1022, 0.1022, 1.0, 0.1022, 0.1022, 0.1022, 1.0, 0.1022, 0.1022, 0.1022, 1.0, 0.1022, 0.1022, 0.1022, 1.0, 0.1022, 0.1022, 0.1022, 1.0, 0.1022, 0.1022, 0.1022, 1.0, 0.1022, 0.1022, 0.1022, 1.0, 0.1022, 0.1022, 0.1022, 1.0, 0.1022, 0.1022, 0.1022, 1.0, 0.1022, 0.1022, 0.1022, 1.0, 0.1022, 0.1022, 0.1022, 1.0, 0.1022, 0.1022, 0.1022, 1.0, 0.1022, 0.1022, 0.1022, 1.0, 0.1022, 0.1022, 0.1022, 1.0, 0.1022, 0.1022, 0.1022, 1.0, 0.1022, 0.1022, 0.1022, 1.0, 0.1022, 0.1022, 0.1022, 1.0, 0.1022, 0.1022, 0.1022, 1.0, 0.1022, 0.1022, 0.1022, 1.0, 0.1022, 0.1022, 0.1022, 1.0, 0.1022, 0.1022, 0.1022, 1.0, 0.1022, 0.1022, 0.1022, 1.0, 0.1022, 0.1022, 0.1022, 1.0, 0.1022, 0.1022, 0.1022, 1.0, 0.1022, 0.1022, 0.1022, 1.0, 0.1022, 0.1022, 0.1022, 1.0, 0.1022, 0.1022, 0.1022, 1.0, 0.1022, 0.1022, 0.1022, 1.0, 0.1022, 0.1022, 0.1022, 1.0, 0.1022, 0.1022, 0.1022, 1.0, 0.1022, 0.1022, 0.1022, 1.0, 0.1022, 0.1022, 0.1022, 1.0, 0.1022, 0.1022, 0.1022, 1.0, 0.1022, 0.1022, 0.1022, 1.0, 0.1022, 0.1022, 0.1022, 1.0, 0.1022, 0.1022, 0.1022, 1.0, 0.1022, 0.1022, 0.1022, 1.0, 0.1022, 0.1022, 0.1022, 1.0, 0.1022, 0.1022, 0.1022, 1.0, 0.1022, 0.1022, 0.1022, 1.0, 0.1022, 0.1022, 0.1022, 1.0, 0.1022, 0.1022, 0.1022, 1.0, 0.1022, 0.1022, 0.1022, 1.0, 0.1022, 0.1022, 0.1022, 1.0, 0.1022, 0.1022, 0.1022, 1.0, 0.1022, 0.1022, 0.1022, 1.0, 0.1022, 0.1022, 0.1022, 1.0, 0.1022, 0.1022, 0.1022, 1.0, 0.1022, 0.1022, 0.1022, 1.0, 0.1022, 0.1022, 0.1022, 1.0, 0.1022, 0.1022, 0.1022, 1.0, 0.1022, 0.1022, 0.1022, 1.0, 0.1022, 0.1022, 0.1022, 1.0, 0.1022, 0.1022, 0.1022, 1.0, 0.1022, 0.1022, 0.1022, 1.0, 0.1022, 0.1022, 0.1022, 1.0, 0.1022, 0.1022, 0.1022, 1.0, 0.1022, 0.1022, 0.1022, 1.0, 0.1022, 0.1022, 0.1022, 1.0, 0.1022, 0.1022, 0.1022, 1.0, 0.1022, 0.1022, 0.1022, 1.0, 0.1022, 0.1022, 0.1022, 1.0, 0.1022, 0.1022, 0.1022, 1.0, 0.1022, 0.1022, 0.1022, 1.0, 0.1022, 0.1022, 0.1022, 1.0, 0.1022, 0.1022, 0.1022, 1.0, 0.1022, 0.1022, 0.1022, 1.0, 0.1022, 0.1022, 0.1022, 1.0, 0.1022, 0.1022, 0.1022, 1.0, 0.1022, 0.1022, 0.1022, 1.0, 0.1022, 0.1022, 0.1022, 1.0, 0.1022, 0.1022, 0.1022, 1.0, 0.1022, 0.1022, 0.1022, 1.0, 0.1022, 0.1022, 0.1022, 1.0, 0.1022, 0.1022, 0.1022, 1.0, 0.1022, 0.1022, 0.1022, 1.0, 0.1022, 0.1022, 0.1022, 1.0, 0.1022, 0.1022, 0.1022, 1.0, 0.1022, 0.1022, 0.1022, 1.0, 0.1022, 0.1022, 0.1022, 1.0, 0.1022, 0.1022, 0.1022, 1.0, 0.1022, 0.1022, 0.1022, 1.0, 0.1022, 0.1022, 0.1022, 1.0, 0.1022, 0.1022, 0.1022, 1.0, 0.1022, 0.1022, 0.1022, 1.0, 0.1022, 0.1022, 0.1022, 1.0, 0.1022, 0.1022, 0.1022, 1.0, 0.1022, 0.1022, 0.1022, 1.0, 0.1022, 0.1022, 0.1022, 1.0, 0.1022, 0.1022, 0.1022, 1.0, 0.1022, 0.1022, 0.1022, 1.0, 0.1022, 0.1022, 0.1022, 1.0, 0.1022, 0.1022, 0.1022, 1.0, 0.1022, 0.1022, 0.1022, 1.0, 0.1022, 0.1022, 0.1022, 1.0, 0.1022, 0.1022, 0.1022, 1.0, 0.1022, 0.1022, 0.1022, 1.0, 0.1022, 0.1022, 0.1022, 1.0, 0.1022, 0.1022, 0.1022, 1.0, 0.1022, 0.1022, 0.1022, 1.0, 0.1022, 0.1022, 0.1022, 1.0, 0.1022, 0.1022, 0.1022, 1.0, 0.1022, 0.1022, 0.1022, 1.0, 0.1022, 0.1022, 0.1022, 1.0, 0.1022, 0.1022, 0.1022, 1.0, 0.1022, 0.1022, 0.1022, 1.0, 0.1022, 0.1022, 0.1022, 1.0, 0.1022, 0.1022, 0.1022, 1.0, 0.1022, 0.1022, 0.1022, 1.0, 0.1022, 0.1022, 0.1022, 1.0, 0.1022, 0.1022, 0.1022, 1.0, 0.1022, 0.1022, 0.1022, 1.0, 0.1022, 0.1022, 0.1022, 1.0, 0.1022, 0.1022, 0.1022, 1.0, 0.1022, 0.1022, 0.1022, 1.0, 0.1022, 0.1022, 0.1022, 1.0, 0.1022, 0.1022, 0.1022, 1.0, 0.1022, 0.1022, 0.1022, 1.0, 0.1022, 0.1022, 0.1022, 1.0, 0.1022, 0.1022, 0.1022, 1.0, 0.1022, 0.1022, 0.1022, 1.0, 0.1022, 0.1022, 0.1022, 1.0, 0.1022, 0.1022, 0.1022, 1.0, 0.1022, 0.1022, 0.1022, 1.0, 0.1022, 0.1022, 0.1022, 1.0, 0.1022, 0.1022, 0.1022, 1.0, 0.1022, 0.1022, 0.1022, 1.0, 0.1022, 0.1022, 0.1022, 1.0, 0.1022, 0.1022, 0.1022, 1.0, 0.1022, 0.1022, 0.1022, 1.0, 0.1022, 0.1022, 0.1022, 1.0, 0.1022, 0.1022, 0.1022, 1.0, 0.1022, 0.1022, 0.1022, 1.0, 0.1022, 0.1022, 0.1022, 1.0, 0.1022, 0.1022, 0.1022, 1.0, 0.1022, 0.1022, 0.1022, 1.0, 0.1022, 0.1022, 0.1022, 1.0, 0.1022, 0.1022, 0.1022, 1.0, 0.1022, 0.1022, 0.1022, 1.0, 0.1022, 0.1022, 0.1022, 1.0, 0.1022, 0.1022, 0.1022, 1.0, 0.1022, 0.1022, 0.1022, 1.0, 0.1022, 0.1022, 0.1022, 1.0, 0.1022, 0.1022, 0.1022, 1.0, 0.1022, 0.1022, 0.1022, 1.0, 0.1022, 0.1022, 0.1022, 1.0, 0.1022, 0.1022, 0.1022, 1.0, 0.1022, 0.1022, 0.1022, 1.0, 0.1022, 0.1022, 0.1022, 1.0, 0.1022, 0.1022, 0.1022, 1.0, 0.1022, 0.1022, 0.1022, 1.0, 0.1022, 0.1022, 0.1022, 1.0, 0.1022, 0.1022, 0.1022, 1.0, 0.1022, 0.1022, 0.1022, 1.0, 0.1022, 0.1022, 0.1022, 1.0, 0.1022, 0.1022, 0.1022, 1.0, 0.1022, 0.1022, 0.1022, 1.0, 0.1022, 0.1022, 0.1022, 1.0, 0.1022, 0.1022, 0.1022, 1.0, 0.1022, 0.1022, 0.1022, 1.0, 0.1022, 0.1022, 0.1022, 1.0, 0.1022, 0.1022, 0.1022, 1.0, 0.1022, 0.1022, 0.1022, 1.0, 0.1022, 0.1022, 0.1022, 1.0, 0.1022, 0.1022, 0.1022, 1.0, 0.1022, 0.1022, 0.1022, 1.0, 0.1022, 0.1022, 0.1022, 1.0, 0.1022, 0.1022, 0.1022, 1.0, 0.1022, 0.1022, 0.1022, 1.0, 0.1022, 0.1022, 0.1022, 1.0, 0.1022, 0.1022, 0.1022, 1.0, 0.1022, 0.1022, 0.1022, 1.0, 0.1022, 0.1022, 0.1022, 1.0, 0.1022, 0.1022, 0.1022, 1.0, 0.1022, 0.1022, 0.1022, 1.0, 0.1022, 0.1022, 0.1022, 1.0, 0.1022, 0.1022, 0.1022, 1.0, 0.1022, 0.1022, 0.1022, 1.0, 0.1022, 0.1022, 0.1022, 1.0, 0.1022, 0.1022, 0.1022, 1.0, 0.1022, 0.1022, 0.1022, 1.0, 0.1022, 0.1022, 0.1022, 1.0, 0.1022, 0.1022, 0.1022, 1.0, 0.1022, 0.1022, 0.1022, 1.0, 0.1022, 0.1022, 0.1022, 1.0, 0.1022, 0.1022, 0.1022, 1.0, 0.1022, 0.1022, 0.1022, 1.0, 0.1022, 0.1022, 0.1022, 1.0, 0.1022, 0.1022, 0.1022, 1.0, 0.1022, 0.1022, 0.1022, 1.0, 0.1022, 0.1022, 0.1022, 1.0, 0.1022, 0.1022, 0.1022, 1.0, 0.1022, 0.1022, 0.1022, 1.0, 0.1022, 0.1022, 0.1022, 1.0, 0.1022, 0.1022, 0.1022, 1.0, 0.1022, 0.1022, 0.1022, 1.0, 0.1022, 0.1022, 0.1022, 1.0, 0.1022, 0.1022, 0.1022, 1.0, 0.1022, 0.1022, 0.1022, 1.0, 0.1022, 0.1022, 0.1022, 1.0, 0.1022, 0.1022, 0.1022, 1.0, 0.1022, 0.1022, 0.1022, 1.0, 0.1022, 0.1022, 0.1022, 1.0, 0.1022, 0.1022, 0.1022, 1.0, 0.1022, 0.1022, 0.1022, 1.0, 0.1022, 0.1022, 0.1022, 1.0, 0.1022, 0.1022, 0.1022, 1.0, 0.1022, 0.1022, 0.1022, 1.0, 0.1022, 0.1022, 0.1022, 1.0, 0.1022, 0.1022, 0.1022, 1.0, 0.1022, 0.1022, 0.1022, 1.0, 0.1022, 0.1022, 0.1022, 1.0, 0.1022, 0.1022, 0.1022, 1.0, 0.1022, 0.1022, 0.1022, 1.0, 0.1022, 0.1022, 0.1022, 1.0, 0.1022, 0.1022, 0.1022, 1.0, 0.1022, 0.1022, 0.1022, 1.0, 0.1022, 0.1022, 0.1022, 1.0, 0.1022, 0.1022, 0.1022, 1.0, 0.1022, 0.1022, 0.1022, 1.0, 0.1022, 0.1022, 0.1022, 1.0, 0.1022, 0.1022, 0.1022, 1.0, 0.1022, 0.1022, 0.1022, 1.0, 0.1022, 0.1022, 0.1022, 1.0, 0.1022, 0.1022, 0.1022, 1.0, 0.1022, 0.1022, 0.1022, 1.0, 0.1022, 0.1022, 0.1022, 1.0, 0.1022, 0.1022, 0.1022, 1.0, 0.1022, 0.1022, 0.1022, 1.0, 0.1022, 0.1022, 0.1022, 1.0, 0.1022, 0.1022, 0.1022, 1.0, 0.1022, 0.1022, 0.1022, 1.0, 0.1022, 0.1022, 0.1022, 1.0, 0.1022, 0.1022, 0.1022, 1.0, 0.1022, 0.1022, 0.1022, 1.0, 0.1022, 0.1022, 0.1022, 1.0, 0.1022, 0.1022, 0.1022, 1.0, 0.1022, 0.1022, 0.1022, 1.0, 0.1022, 0.1022, 0.1022, 1.0, 0.1022, 0.1022, 0.1022, 1.0, 0.1022, 0.1022, 0.1022, 1.0, 0.1022, 0.1022, 0.1022, 1.0, 0.1022, 0.1022, 0.1022, 1.0, 0.1022, 0.1022, 0.1022, 1.0, 0.1022, 0.1022, 0.1022, 1.0, 0.1022, 0.1022, 0.1022, 1.0, 0.1022, 0.1022, 0.1022, 1.0, 0.1022, 0.1022, 0.1022, 1.0, 0.1022, 0.1022, 0.1022, 1.0, 0.1022, 0.1022, 0.1022, 1.0, 0.1022, 0.1022, 0.1022, 1.0, 0.1022, 0.1022, 0.1022, 1.0, 0.1022, 0.1022, 0.1022, 1.0, 0.1022, 0.1022, 0.1022, 1.0, 0.1022, 0.1022, 0.1022, 1.0, 0.1022, 0.1022, 0.1022, 1.0, 0.1022, 0.1022, 0.1022, 1.0, 0.1022, 0.1022, 0.1022, 1.0, 0.1022, 0.1022, 0.1022, 1.0, 0.1022, 0.1022, 0.1022, 1.0, 0.1022, 0.1022, 0.1022, 1.0, 0.1022, 0.1022, 0.1022, 1.0, 0.1022, 0.1022, 0.1022, 1.0, 0.1022, 0.1022, 0.1022, 1.0, 0.1022, 0.1022, 0.1022, 1.0, 0.1022, 0.1022, 0.1022, 1.0, 0.1022, 0.1022, 0.1022, 1.0, 0.1022, 0.1022, 0.1022, 1.0, 0.1022, 0.1022, 0.1022, 1.0, 0.1022, 0.1022, 0.1022, 1.0, 0.1022, 0.1022, 0.1022, 1.0, 0.1022, 0.1022, 0.1022, 1.0, 0.1022, 0.1022, 0.1022, 1.0, 0.1022, 0.1022, 0.1022, 1.0, 0.1022, 0.1022, 0.1022, 1.0, 0.1022, 0.1022, 0.1022, 1.0, 0.1022, 0.1022, 0.1022, 1.0, 0.1022, 0.1022, 0.1022, 1.0, 0.1022, 0.1022, 0.1022, 1.0, 0.1022, 0.1022, 0.1022, 1.0, 0.1022, 0.1022, 0.1022, 1.0, 0.1022, 0.1022, 0.1022, 1.0, 0.1022, 0.1022, 0.1022, 1.0, 0.1022, 0.1022, 0.1022, 1.0, 0.1022, 0.1022, 0.1022, 1.0, 0.1022, 0.1022, 0.1022, 1.0, 0.1022, 0.1022, 0.1022, 1.0, 0.1022, 0.1022, 0.1022, 1.0, 0.1022, 0.1022, 0.1022, 1.0, 0.1022, 0.1022, 0.1022, 1.0, 0.1022, 0.1022, 0.1022, 1.0, 0.1022, 0.1022, 0.1022, 1.0, 0.1022, 0.1022, 0.1022, 1.0, 0.1022, 0.1022, 0.1022, 1.0, 0.1022, 0.1022, 0.1022, 1.0, 0.1022, 0.1022, 0.1022, 1.0, 0.1022, 0.1022, 0.1022, 1.0, 0.1022, 0.1022, 0.1022, 1.0, 0.1022, 0.1022, 0.1022, 1.0, 0.1022, 0.1022, 0.1022, 1.0, 0.1022, 0.1022, 0.1022, 1.0, 0.1022, 0.1022, 0.1022, 1.0, 0.1022, 0.1022, 0.1022, 1.0, 0.1022, 0.1022, 0.1022, 1.0, 0.1022, 0.1022, 0.1022, 1.0, 0.1022, 0.1022, 0.1022, 1.0, 0.1022, 0.1022, 0.1022, 1.0, 0.1022, 0.1022, 0.1022, 1.0, 0.1022, 0.1022, 0.1022, 1.0, 0.1022, 0.1022, 0.1022, 1.0, 0.1022, 0.1022, 0.1022, 1.0, 0.1022, 0.1022, 0.1022, 1.0, 0.1022, 0.1022, 0.1022, 1.0, 0.1022, 0.1022, 0.1022, 1.0, 0.1022, 0.1022, 0.1022, 1.0, 0.1022, 0.1022, 0.1022, 1.0, 0.1022, 0.1022, 0.1022, 1.0, 0.1022, 0.1022, 0.1022, 1.0, 0.1022, 0.1022, 0.1022, 1.0, 0.1022, 0.1022, 0.1022, 1.0, 0.1022, 0.1022, 0.1022, 1.0, 0.1022, 0.1022, 0.1022, 1.0, 0.1022, 0.1022, 0.1022, 1.0, 0.1022, 0.1022, 0.1022, 1.0, 0.1022, 0.1022, 0.1022, 1.0, 0.1022, 0.1022, 0.1022, 1.0, 0.1022, 0.1022, 0.1022, 1.0, 0.1022, 0.1022, 0.1022, 1.0, 0.1022, 0.1022, 0.1022, 1.0, 0.1022, 0.1022, 0.1022, 1.0, 0.1022, 0.1022, 0.1022, 1.0, 0.1022, 0.1022, 0.1022, 1.0, 0.1022, 0.1022, 0.1022, 1.0, 0.1022, 0.1022, 0.1022, 1.0, 0.1022, 0.1022, 0.1022, 1.0, 0.1022, 0.1022, 0.1022, 1.0, 0.1022, 0.1022, 0.1022, 1.0, 0.1022, 0.1022, 0.1022, 1.0, 0.1022, 0.1022, 0.1022, 1.0, 0.1022, 0.1022, 0.1022, 1.0, 0.1022, 0.1022, 0.1022, 1.0, 0.1022, 0.1022, 0.1022, 1.0, 0.1022, 0.1022, 0.1022, 1.0, 0.1022, 0.1022, 0.1022, 1.0, 0.1022, 0.1022, 0.1022, 1.0, 0.1022, 0.1022, 0.1022, 1.0, 0.1022, 0.1022, 0.1022, 1.0, 0.1022, 0.1022, 0.1022, 1.0, 0.1022, 0.1022, 0.1022, 1.0, 0.1022, 0.1022, 0.1022, 1.0, 0.1022, 0.1022, 0.1022, 1.0, 0.1022, 0.1022, 0.1022, 1.0, 0.1022, 0.1022, 0.1022, 1.0, 0.1022, 0.1022, 0.1022, 1.0, 0.1022, 0.1022, 0.1022, 1.0, 0.1022, 0.1022, 0.1022, 1.0, 0.1022, 0.1022, 0.1022, 1.0, 0.1022, 0.1022, 0.1022, 1.0, 0.1022, 0.1022, 0.1022, 1.0, 0.1022, 0.1022, 0.1022, 1.0, 0.1022, 0.1022, 0.1022, 1.0, 0.1022, 0.1022, 0.1022, 1.0, 0.1022, 0.1022, 0.1022, 1.0, 0.1022, 0.1022, 0.1022, 1.0, 0.1022, 0.1022, 0.1022, 1.0, 0.1022, 0.1022, 0.1022, 1.0, 0.1022, 0.1022, 0.1022, 1.0, 0.1022, 0.1022, 0.1022, 1.0, 0.1022, 0.1022, 0.1022, 1.0, 0.1022, 0.1022, 0.1022, 1.0, 0.1022, 0.1022, 0.1022, 1.0, 0.1022, 0.1022, 0.1022, 1.0, 0.1022, 0.1022, 0.1022, 1.0, 0.1022, 0.1022, 0.1022, 1.0, 0.1022, 0.1022, 0.1022, 1.0, 0.1022, 0.1022, 0.1022, 1.0, 0.1022, 0.1022, 0.1022, 1.0, 0.1022, 0.1022, 0.1022, 1.0, 0.1022, 0.1022, 0.1022, 1.0, 0.1022, 0.1022, 0.1022, 1.0, 0.1022, 0.1022, 0.1022, 1.0, 0.1022, 0.1022, 0.1022, 1.0, 0.1022, 0.1022, 0.1022, 1.0, 0.1022, 0.1022, 0.1022, 1.0, 0.1022, 0.1022, 0.1022, 1.0, 0.1022, 0.1022, 0.1022, 1.0, 0.1022, 0.1022, 0.1022, 1.0, 0.1022, 0.1022, 0.1022, 1.0, 0.1022, 0.1022, 0.1022, 1.0, 0.1022, 0.1022, 0.1022, 1.0, 0.1022, 0.1022, 0.1022, 1.0, 0.1022, 0.1022, 0.1022, 1.0, 0.1022, 0.1022, 0.1022, 1.0, 0.1022, 0.1022, 0.1022, 1.0, 0.1022, 0.1022, 0.1022, 1.0, 0.1022, 0.1022, 0.1022, 1.0, 0.1022, 0.1022, 0.1022, 1.0, 0.1022, 0.1022, 0.1022, 1.0, 0.1022, 0.1022, 0.1022, 1.0, 0.1022, 0.1022, 0.1022, 1.0, 0.1022, 0.1022, 0.1022, 1.0, 0.1022, 0.1022, 0.1022, 1.0, 0.1022, 0.1022, 0.1022, 1.0, 0.1022, 0.1022, 0.1022, 1.0, 0.1022, 0.1022, 0.1022, 1.0, 0.1022, 0.1022, 0.1022, 1.0, 0.1022, 0.1022, 0.1022, 1.0, 0.1022, 0.1022, 0.1022, 1.0])
me_untitled_1.materials.append(mat_gray63)
me_untitled_1.update()
me_untitled_1.normals_split_custom_set([tuple(v) for v in zip(*[iter([0.0, 0.003158, 1.0, -3.666e-06, 0.3852, 0.9228, -1.163e-05, 0.003158, 1.0, 3.554e-06, 0.003159, 1.0, 1.198e-05, 0.3852, 0.9228, 0.0, 0.3852, 0.9228, 3.558e-06, 0.3852, 0.9228, 1.205e-05, 0.7088, 0.7054, 0.0, 0.7088, 0.7054, 0.0, 0.3852, 0.9228, -3.655e-06, 0.7088, 0.7054, -1.175e-05, 0.3852, 0.9228, 3.576e-06, 0.7088, 0.7054, 1.193e-05, 0.9246, 0.3809, 0.0, 0.9246, 0.3809, 0.0, 0.7088, 0.7054, -3.655e-06, 0.9246, 0.3809, -1.168e-05, 0.7088, 0.7054, 3.55e-06, 0.9246, 0.3809, 1.191e-05, 1.0, -0.00159, 0.0, 1.0, -0.00159, 0.0, 0.9246, 0.3809, -3.643e-06, 1.0, -0.001585, -1.17e-05, 0.9246, 0.3809, 3.591e-06, 1.0, -0.001579, 1.189e-05, 0.9234, -0.3838, 0.0, 0.9234, -0.3838, 0.0, 1.0, -0.001574, -3.606e-06, 0.9234, -0.3837, -1.172e-05, 1.0, -0.001574, 3.599e-06, 0.9234, -0.3838, 1.186e-05, 0.7066, -0.7077, 0.0, 0.7066, -0.7077, 0.0, 0.9234, -0.3838, -3.64e-06, 0.7066, -0.7077, -1.175e-05, 0.9234, -0.3838, 3.595e-06, 0.7065, -0.7077, 1.193e-05, 0.3823, -0.924, 0.0, 0.3823, -0.924, 0.0, 0.7066, -0.7076, -3.617e-06, 0.3823, -0.924, -1.186e-05, 0.7066, -0.7076, 3.614e-06, 0.3823, -0.924, 1.182e-05, -5.752e-06, -1.0, 0.0, -5.752e-06, -1.0, 0.0, 0.3823, -0.924, -3.61e-06, -5.245e-06, -1.0, -1.179e-05, 0.3823, -0.924, 3.61e-06, 5.245e-06, -1.0, 1.179e-05, -0.3823, -0.924, 0.0, -0.3823, -0.924, 0.0, 5.752e-06, -1.0, -3.614e-06, -0.3823, -0.924, -1.182e-05, 5.752e-06, -1.0, 3.628e-06, -0.3823, -0.924, 1.177e-05, -0.7066, -0.7076, 0.0, -0.7066, -0.7076, 0.0, -0.3823, -0.924, -3.61e-06, -0.7066, -0.7076, -1.184e-05, -0.3823, -0.924, 3.636e-06, -0.7066, -0.7077, 1.175e-05, -0.9234, -0.3838, 0.0, -0.9234, -0.3838, 0.0, -0.7066, -0.7077, -3.599e-06, -0.9234, -0.3838, -1.186e-05, -0.7066, -0.7077, 3.606e-06, -0.9234, -0.3838, 1.172e-05, -1.0, -0.001576, 0.0, -1.0, -0.001576, 0.0, -0.9234, -0.3838, -3.558e-06, -1.0, -0.001576, -1.189e-05, -0.9234, -0.3838, 3.614e-06, -1.0, -0.001587, 1.17e-05, -0.9246, 0.3809, 0.0, -0.9246, 0.3809, 0.0, -1.0, -0.001587, -3.546e-06, -0.9246, 0.3809, -1.191e-05, -1.0, -0.001587, 3.658e-06, -0.9246, 0.3809, 1.168e-05, -0.7088, 0.7054, 0.0, -0.7088, 0.7054, 0.0, -0.9246, 0.3809, -3.584e-06, -0.7088, 0.7054, -1.193e-05, -0.9246, 0.3809, 3.666e-06, -0.7088, 0.7054, 1.165e-05, -0.3852, 0.9228, 0.0, -0.3852, 0.9228, 0.0, -0.7088, 0.7054, -3.573e-06, -0.3852, 0.9228, -1.196e-05, -0.7088, 0.7054, 3.666e-06, -0.3852, 0.9228, 1.163e-05, -0.003158, 1.0, 0.0, -0.003158, 1.0, 0.0, -0.3852, 0.9228, -3.554e-06, -0.003159, 1.0, -1.198e-05, -0.3852, 0.9228, 0.0, 0.003159, 1.0, -3.688e-06, 0.3852, 0.9228, -1.163e-05, 0.003159, 1.0, 3.576e-06, 0.003157, 1.0, 1.198e-05, 0.3852, 0.9228, 0.0, 0.3852, 0.9228, 3.573e-06, 0.3852, 0.9228, 1.196e-05, 0.7088, 0.7054, 0.0, 0.7088, 0.7054, 0.0, 0.3852, 0.9228, -3.666e-06, 0.7088, 0.7054, -1.165e-05, 0.3852, 0.9228, 3.58e-06, 0.7088, 0.7054, 1.193e-05, 0.9246, 0.3809, 0.0, 0.9246, 0.3809, 0.0, 0.7088, 0.7055, -3.662e-06, 0.9246, 0.3809, -1.168e-05, 0.7088, 0.7055, 3.565e-06, 0.9246, 0.3809, 1.2e-05, 1.0, -0.00159, 0.0, 1.0, -0.00159, 0.0, 0.9246, 0.3809, -3.628e-06, 1.0, -0.00159, -1.179e-05, 0.9246, 0.3809, 3.569e-06, 1.0, -0.001574, 1.198e-05, 0.9234, -0.3837, 0.0, 0.9234, -0.3837, 0.0, 1.0, -0.001574, -3.617e-06, 0.9234, -0.3837, -1.182e-05, 1.0, -0.001574, 3.602e-06, 0.9234, -0.3838, 1.186e-05, 0.7066, -0.7077, 0.0, 0.7066, -0.7077, 0.0, 0.9234, -0.3838, -3.64e-06, 0.7066, -0.7077, -1.175e-05, 0.9234, -0.3838, 3.61e-06, 0.7066, -0.7076, 1.184e-05, 0.3823, -0.924, 0.0, 0.3823, -0.924, 0.0, 0.7066, -0.7076, -3.628e-06, 0.3823, -0.924, -1.177e-05, 0.7066, -0.7076, 3.628e-06, 0.3823, -0.924, 1.182e-05, -4.724e-06, -1.0, 0.0, -4.768e-06, -1.0, 0.0, 0.3823, -0.924, -3.636e-06, -6.825e-06, -1.0, -1.179e-05, 0.3823, -0.924, 3.636e-06, 6.825e-06, -1.0, 1.179e-05, -0.3823, -0.924, 0.0, -0.3823, -0.924, 0.0, 4.768e-06, -1.0, -3.628e-06, -0.3823, -0.924, -1.182e-05, 4.724e-06, -1.0, 3.628e-06, -0.3823, -0.924, 1.177e-05, -0.7066, -0.7076, 0.0, -0.7066, -0.7076, 0.0, -0.3823, -0.924, -3.61e-06, -0.7066, -0.7076, -1.184e-05, -0.3823, -0.924, 3.64e-06, -0.7066, -0.7077, 1.175e-05, -0.9234, -0.3838, 0.0, -0.9234, -0.3838, 0.0, -0.7066, -0.7077, -3.602e-06, -0.9234, -0.3838, -1.186e-05, -0.7066, -0.7077, 3.617e-06, -0.9234, -0.3837, 1.182e-05, -1.0, -0.001574, 0.0, -1.0, -0.001574, 0.0, -0.9234, -0.3837, -3.569e-06, -1.0, -0.001574, -1.198e-05, -0.9234, -0.3837, 3.628e-06, -1.0, -0.00159, 1.179e-05, -0.9246, 0.3809, 0.0, -0.9246, 0.3809, 0.0, -1.0, -0.00159, -3.565e-06, -0.9246, 0.3809, -1.2e-05, -1.0, -0.00159, 3.662e-06, -0.9246, 0.3809, 1.168e-05, -0.7088, 0.7055, 0.0, -0.7088, 0.7055, 0.0, -0.9246, 0.3809, -3.58e-06, -0.7088, 0.7054, -1.193e-05, -0.9246, 0.3809, 3.666e-06, -0.7088, 0.7054, 1.165e-05, -0.3852, 0.9228, 0.0, -0.3852, 0.9228, 0.0, -0.7088, 0.7054, -3.573e-06, -0.3852, 0.9228, -1.196e-05, -0.7088, 0.7054, 3.688e-06, -0.3852, 0.9228, 1.163e-05, -0.003159, 1.0, 0.0, -0.003159, 1.0, 0.0, -0.3852, 0.9228, -3.576e-06, -0.003157, 1.0, -1.198e-05, -0.3852, 0.9228, -1.0, 0.001113, 6.468e-09, -1.0, 0.001113, -1.045e-06, -0.9553, 0.2956, 0.0, -0.9553, 0.2956, -2.026e-07, -0.9236, 0.3834, -4.876e-06, -0.8259, 0.5639, 5.706e-06, -1.0, 0.001123, 7.872e-06, -0.9236, 0.3834, -7.858e-06, -0.9553, 0.2956, 1.325e-06, -0.8259, 0.5638, 1.189e-05, -0.7069, 0.7073, 1.458e-06, -0.6232, 0.7821, -7.782e-06, -0.6232, 0.7821, 1.797e-06, -0.7069, 0.7073, -1.66e-06, -0.5177, 0.8556, 8.27e-07, -0.9236, 0.3833, -2.583e-06, -0.7069, 0.7074, -1.603e-05, -0.8259, 0.5638, -1.395e-05, -0.5177, 0.8556, 4.618e-06, -0.2502, 0.9682, 1.262e-05, -0.3934, 0.9194, -3.044e-06, -0.3935, 0.9193, -4.54e-06, -0.2502, 0.9682, 8.285e-06, -0.2502, 0.9682, -2.906e-07, -0.7069, 0.7073, -3.725e-07, -0.2502, 0.9682, -1.445e-06, -0.5177, 0.8556, 2.502e-06, -0.7069, 0.7074, -7.994e-06, -0.3827, 0.9239, -3.323e-06, -0.2502, 0.9682, 8.136e-06, -0.2502, 0.9682, 1.082e-06, -0.0004723, 1.0, -3.312e-06, -0.08449, 0.9964, -1.66e-06, -0.08451, 0.9964, 8.011e-06, -0.0004502, 1.0, 2.712e-05, 0.0836, 0.9965, -4.746e-06, -0.3827, 0.9239, -2.645e-06, -0.0004446, 1.0, -7.071e-06, -0.2502, 0.9682, -4.485e-06, 0.3926, 0.9197, 2.675e-06, 0.2493, 0.9684, -9.105e-06, 0.5169, 0.856, 9.621e-07, 0.2493, 0.9684, 1.44e-06, 0.2493, 0.9684, 6.414e-06, 0.3926, 0.9197, -1.151e-06, -0.0004502, 1.0, -8.777e-06, 0.2493, 0.9684, 4.306e-06, 0.08358, 0.9965, -3.817e-06, -0.0004475, 1.0, 1.185e-05, 0.3819, 0.9242, -2.347e-06, 0.2493, 0.9684, 1.856e-05, 0.6225, 0.7826, -1.004e-06, 0.7062, 0.708, -1.532e-06, 0.8618, 0.5073, -6.795e-06, 0.5169, 0.856, 1.156e-06, 0.7062, 0.708, 3.98e-06, 0.6225, 0.7826, -4.591e-06, 0.2493, 0.9684, 1.2e-06, 0.7062, 0.708, 7.741e-06, 0.5169, 0.856, -6.93e-06, 0.3819, 0.9242, -1.346e-05, 0.7062, 0.708, 1.879e-06, 0.2493, 0.9684, 3.456e-05, 0.8618, 0.5073, 8.782e-07, 0.9233, 0.3842, 1.274e-06, 0.9864, 0.1644, 1.306e-06, 0.7062, 0.708, -4.962e-06, 0.9233, 0.3842, -9.943e-06, 0.8618, 0.5073, 4.672e-06, 0.9864, 0.1645, 2.15e-06, 1.0, 0.002006, -7.199e-06, 0.9797, -0.2003, 3.225e-06, 0.9233, 0.3842, -7.603e-06, 1.0, 0.002037, -8.5e-06, 0.9864, 0.1644, -2.443e-06, 0.9797, -0.2003, -1.509e-06, 0.9248, -0.3804, -2.787e-05, 0.8427, -0.5384, 1.722e-06, 1.0, 0.002029, -1.134e-05, 0.9248, -0.3804, -1.461e-05, 0.9797, -0.2003, -1.114e-05, 0.9248, -0.3804, -1.252e-05, 0.7091, -0.7051, -1.434e-07, 0.8427, -0.5384, 7.136e-06, 0.8427, -0.5384, 1.689e-05, 0.7091, -0.7051, -2.857e-06, 0.5935, -0.8048, 3.286e-06, 0.7091, -0.7051, -1.382e-05, 0.3856, -0.9227, -2.06e-05, 0.5935, -0.8048, 1.95e-06, 0.5935, -0.8048, -5.886e-06, 0.3856, -0.9227, 5.173e-06, 0.2654, -0.9641, 1.254e-05, 0.2654, -0.9641, 9.585e-06, 0.003575, -1.0, 6.825e-06, -0.09811, -0.9952, 7.282e-06, 0.3856, -0.9227, -1.365e-05, 0.00358, -1.0, -1.691e-05, 0.2654, -0.9641, 3.446e-06, -0.09808, -0.9952, 4.083e-06, -0.379, -0.9254, -5.36e-06, -0.4485, -0.8938, -9.455e-06, 0.003611, -1.0, 1.259e-05, -0.379, -0.9254, -1.846e-05, -0.0981, -0.9952, 3.623e-07, -0.4485, -0.8938, -3.688e-07, -0.704, -0.7102, -2.974e-06, -0.7393, -0.6734, -4.814e-06, -0.379, -0.9254, 1.094e-05, -0.704, -0.7102, 4.01e-06, -0.4485, -0.8938, -3.357e-06, -0.7392, -0.6735, -8.494e-06, -0.922, -0.3871, 7.713e-06, -0.9316, -0.3635, -0.002132, -0.704, -0.7102, 7.88e-06, -0.922, -0.3871, -4.463e-06, -0.7392, -0.6734, 5.283e-06, -0.922, -0.3871, 0.00228, -1.0, -0.005185, 1.178e-05, -0.9316, -0.3635, -1.93e-05, -0.9316, -0.3635, 2.444e-06, -1.0, -0.00518, -1.041e-05, -1.0, -0.00518, 0.0, -0.7071, 0.0, 0.7071, -0.7071, 0.0, 0.7071, -0.7071, 0.0, 0.7071, -0.7071, 0.0, 0.7071, -0.7071, 0.0, 0.7071, -0.7071, 0.0, 0.7071, 0.0, 0.0, 1.0, 0.0, 0.0, 1.0, 0.0, 0.0, 1.0, 0.0, 0.0, 1.0, 0.0, 0.0, 1.0, 0.0, 0.0, 1.0, 0.0, 0.0, 1.0, 0.0, 0.0, 1.0, 0.0, 0.0, 1.0, 0.0, 0.0, 1.0, 0.0, 0.0, 1.0, 0.0, 0.0, 1.0, 0.0, 0.0, 1.0, 0.0, 0.0, 1.0, 0.0, 0.0, 1.0, 0.0, 0.0, 1.0, 0.0, 0.0, 1.0, 0.0, 0.0, 1.0, 0.0, 0.0, 1.0, 0.0, 0.0, 1.0, 0.0, 0.0, 1.0, 0.0, 0.0, 1.0, 0.0, 0.0, 1.0, 0.0, 0.0, 1.0, 0.0, 0.0, 1.0, 0.0, 0.0, 1.0, 0.0, 0.0, 1.0, -0.7071, -3.781e-07, 0.7071, -0.7071, -3.781e-07, 0.7071, -0.7071, -3.781e-07, 0.7071, -0.7071, 0.0, 0.7071, -0.7071, 0.0, 0.7071, -0.7071, 0.0, 0.7071, -0.7071, 0.0, 0.7071, -0.7071, 0.0, 0.7071, -0.7071, 0.0, 0.7071, -0.7071, 0.0, 0.7071, -0.7071, 0.0, 0.7071, -0.7071, 0.0, 0.7071, -0.7071, 0.0, 0.7071, -0.7071, 0.0, 0.7071, -0.7071, 0.0, 0.7071, -0.7071, 0.0, 0.7071, -0.7071, 0.0, 0.7071, -0.7071, 0.0, 0.7071, -0.7071, 0.0, 0.7071, -0.7071, 0.0, 0.7071, -0.7071, 0.0, 0.7071, 2.601e-16, 1.0, 0.0, 2.601e-16, 1.0, 0.0, 2.601e-16, 1.0, 0.0, 0.0, 1.0, 3.614e-17, 0.0, 1.0, 3.614e-17, 0.0, 1.0, 3.614e-17, -1.602e-16, 1.0, -1.974e-16, -1.602e-16, 1.0, -1.974e-16, -1.602e-16, 1.0, -1.974e-16, -3.098e-17, 1.0, 3.098e-17, -3.098e-17, 1.0, 3.098e-17, -3.098e-17, 1.0, 3.098e-17, -1.606e-17, 1.0, 1.898e-16, -1.606e-17, 1.0, 1.898e-16, -1.606e-17, 1.0, 1.898e-16, 0.0, 0.0, 1.0, 0.0, 0.0, 1.0, 0.0, 0.0, 1.0, 0.0, 0.0, 1.0, 0.0, 0.0, 1.0, 0.0, 0.0, 1.0, 0.0, 0.0, 1.0, 0.0, 0.0, 1.0, 0.0, 0.0, 1.0, 0.0, 0.0, 1.0, 0.0, 0.0, 1.0, 0.0, 0.0, 1.0, 0.0, 0.0, 1.0, 0.0, 0.0, 1.0, 0.0, 0.0, 1.0, 0.0, 0.0, 1.0, 0.0, 0.0, 1.0, 0.0, 0.0, 1.0, 0.0, 0.0, 1.0, 0.0, 0.0, 1.0, 0.0, 0.0, 1.0, 0.0, 0.0, 1.0, 0.0, 0.0, 1.0, 0.0, 0.0, 1.0, 0.0, 0.0, 1.0, 0.0, 0.0, 1.0, 0.0, 0.0, 1.0, 0.0, 0.0, 1.0, 0.0, 0.0, 1.0, 0.0, 0.0, 1.0, 0.0, 0.0, 1.0, 0.0, 0.0, 1.0, 0.0, 0.0, 1.0, 0.0, 0.0, 1.0, 0.0, 0.0, 1.0, 0.0, 0.0, 1.0, 0.0, 0.0, 1.0, 0.0, 0.0, 1.0, 0.0, 0.0, 1.0, 0.0, 0.0, 1.0, 0.0, 0.0, 1.0, 0.0, 0.0, 1.0, 0.0, 0.0, 1.0, 0.0, 0.0, 1.0, 0.0, 0.0, 1.0, 0.0, 0.0, 1.0, 0.0, 0.0, 1.0, 0.0, 0.0, 1.0, 0.0, 0.0, 1.0, 0.0, 0.0, 1.0, 0.0, 0.0, 1.0, 0.0, 0.0, 1.0, 0.0, 0.0, 1.0, 0.0, 0.0, 1.0, 0.0, 0.0, 1.0, 0.0, 0.0, 1.0, 0.0, 0.0, 1.0, 0.0, 0.0, 1.0, 0.0, 0.0, 1.0, 0.0, 0.0, 1.0, 0.0, 0.0, 1.0, 0.0, 0.0, 1.0, 0.0, 0.0, 1.0, -1.0, 4.334e-06, 0.0, -1.0, 4.334e-06, 0.0, -1.0, 4.334e-06, 0.0, -1.0, 0.0, 0.0, -1.0, 0.0, 0.0, -1.0, 0.0, 0.0, -1.0, 0.0, 0.0, -1.0, 0.0, 0.0, -1.0, 0.0, 0.0, -1.0, 0.0, 0.0, -1.0, 0.0, 0.0, -1.0, 0.0, 0.0, -1.0, 0.0, 0.0, -1.0, 0.0, 0.0, -1.0, 0.0, 0.0, -1.0, 0.0, 0.0, -1.0, 0.0, 0.0, -1.0, 0.0, 0.0, -1.0, 0.0, 0.0, -1.0, 0.0, 0.0, -1.0, 0.0, 0.0, -1.0, 0.0, 0.0, -1.0, 0.0, 0.0, -1.0, 0.0, 0.0, -1.0, 0.0, 0.0, -1.0, 0.0, 0.0, -1.0, 0.0, 0.0, -1.0, -1.129e-07, 0.0, -1.0, -1.129e-07, 0.0, -1.0, -1.129e-07, 0.0, -1.0, -1.427e-06, 0.0, -1.0, -1.427e-06, 0.0, -1.0, -1.427e-06, 0.0, -1.0, 0.0, 0.0, -1.0, 0.0, 0.0, -1.0, 0.0, 0.0, -1.0, 0.0, 0.0, -1.0, 0.0, 0.0, -1.0, 0.0, 0.0, -1.0, 0.0, 0.0, -1.0, 0.0, 0.0, -1.0, 0.0, 0.0, -1.0, 2.72e-07, 0.0, -1.0, 2.72e-07, 0.0, -1.0, 2.72e-07, 0.0, 0.0, -1.0, 0.0, 0.0, -1.0, 0.0, 0.0, -1.0, 0.0, 0.0, -1.0, 0.0, 0.0, -1.0, 0.0, 0.0, -1.0, 0.0, 0.0, -1.0, 0.0, 0.0, -1.0, 0.0, 0.0, -1.0, 0.0, 0.0, -1.0, 0.0, 0.0, -1.0, 0.0, 0.0, -1.0, 0.0, 0.0, -1.0, 0.0, 0.0, -1.0, 0.0, 0.0, -1.0, 0.0, 0.0, -1.0, 0.0, 0.0, -1.0, 0.0, 0.0, -1.0, 0.0, -0.7071, -0.7071, 0.0, -0.7071, -0.7071, 0.0, -0.7071, -0.7071, 0.0, -0.7071, -0.7071, 2.384e-06, -0.7071, -0.7071, 2.384e-06, -0.7071, -0.7071, 2.384e-06, -0.7071, -0.7071, 0.0, -0.7071, -0.7071, 0.0, -0.7071, -0.7071, 0.0, -0.7071, -0.7071, 0.0, -0.7071, -0.7071, 0.0, -0.7071, -0.7071, 0.0, -0.7071, -0.7071, -3.606e-07, -0.7071, -0.7071, -3.606e-07, -0.7071, -0.7071, -3.606e-07, -0.7071, -0.7071, 0.0, -0.7071, -0.7071, 0.0, -0.7071, -0.7071, 0.0, -0.7071, -0.7071, 0.0, -0.7071, -0.7071, 0.0, -0.7071, -0.7071, 0.0, -6.482e-06, -1.0, 0.00163, 1.226e-06, -0.9537, 0.3007, -1.78e-05, -1.0, 0.00163, 1.815e-05, -1.0, 0.001642, -6.458e-06, -0.9537, 0.3007, -3.932e-06, -0.9234, 0.3838, 7.316e-06, -0.9234, 0.3838, -3.951e-06, -0.8201, 0.5723, 1.377e-06, -0.7065, 0.7077, -3.427e-06, -0.9537, 0.3007, -1.496e-05, -0.8201, 0.5723, -4.978e-06, -0.9234, 0.3838, 2.522e-05, -0.8201, 0.5723, 2.384e-07, -0.3823, 0.9241, -4.916e-06, -0.7065, 0.7077, 6.333e-08, -0.8201, 0.5723, -3.469e-06, -0.7365, 0.6764, 4.75e-06, -0.8201, 0.5723, 1.33e-06, -0.7365, 0.6765, -1.427e-06, -0.663, 0.7486, -1.332e-05, -0.8201, 0.5723, -8.013e-06, -0.3822, 0.9241, 6.537e-07, 5.378e-05, 1.0, 0.0, 5.378e-05, 1.0, -2.328e-07, -0.8201, 0.5723, -1.201e-06, -0.6071, 0.7946, 3.002e-05, -0.3823, 0.924, 1.237e-06, -0.663, 0.7486, 4.301e-06, -0.6071, 0.7946, 2.248e-05, -0.8201, 0.5723, -0.000805, -0.6071, 0.7946, -5.651e-07, -0.4214, 0.9069, 1.371e-05, -0.3823, 0.924, -8.024e-06, 4.21e-05, 1.0, 6.524e-07, 0.3824, 0.924, 0.0, 0.3824, 0.924, 0.0, 4.21e-05, 1.0, 8.017e-06, 0.3824, 0.924, -6.534e-07, 4.211e-05, 1.0, -4.749e-06, -0.3822, 0.9241, -2.084e-06, -0.2157, 0.9765, -7.227e-06, 6.543e-05, 1.0, 0.0005416, -0.4214, 0.9069, 3.196e-06, -0.2157, 0.9765, -4.343e-06, -0.3822, 0.9241, -7.492e-06, 0.3824, 0.924, 0.0, 0.7066, 0.7076, 8.542e-09, 0.3824, 0.924, 0.0, -0.2157, 0.9765, -4.751e-09, 5.191e-05, 1.0, -3.482e-06, 5.192e-05, 1.0, 0.0, 0.3824, 0.924, -8.497e-09, 0.7066, 0.7076, 7.443e-06, 0.7066, 0.7076, -8.047e-06, 0.7066, 0.7076, 6.499e-07, 0.9235, 0.3837, 0.0, 0.9235, 0.3837, 0.0, 0.7066, 0.7076, 8.069e-06, 0.9235, 0.3837, -6.559e-07, 0.7066, 0.7076, -8.062e-06, 0.9235, 0.3837, 6.485e-07, 1.0, 0.001529, 0.0, 1.0, 0.001529, 0.0, 0.9235, 0.3837, 7.953e-06, 1.0, 0.001529, -6.572e-07, 0.9235, 0.3837, 0.0, -1.0, 0.002768, 7.123e-06, -0.9309, 0.3653, -8.766e-06, -1.0, 0.002768, -6.575e-06, -1.0, 0.002805, 1.295e-05, -0.9309, 0.3653, 4.802e-06, -0.923, 0.3849, -1.387e-05, -0.923, 0.3849, -2.305e-06, -0.7351, 0.678, 4.838e-06, -0.7057, 0.7085, -7.288e-06, -0.9309, 0.3653, 1.378e-05, -0.7351, 0.678, 5.097e-07, -0.923, 0.3849, 2.962e-06, -0.7057, 0.7085, 3.379e-06, -0.4391, 0.8984, -2.103e-06, -0.3812, 0.9245, -1.1e-05, -0.7351, 0.678, 1.233e-05, -0.4391, 0.8984, -9.272e-06, -0.7057, 0.7085, -1.753e-05, -0.3812, 0.9245, 1.007e-05, -0.0834, 0.9965, 1.077e-05, 0.001216, 1.0, -7.067e-06, -0.4391, 0.8984, -3.442e-06, -0.0834, 0.9965, 3.391e-06, -0.3812, 0.9245, -9.242e-06, 0.001203, 1.0, 7.058e-06, 0.2837, 0.9589, 1.344e-05, 0.3834, 0.9236, 1.187e-05, -0.08341, 0.9965, 1.627e-05, 0.2837, 0.9589, 5.92e-06, 0.001221, 1.0, -5.882e-06, 0.3834, 0.9236, 3.645e-06, 0.6121, 0.7908, 4.287e-06, 0.7074, 0.7068, -1.173e-07, 0.2837, 0.9589, 6.288e-06, 0.6121, 0.7907, 5.778e-06, 0.3834, 0.9236, -1.904e-06, 0.7074, 0.7068, 5.116e-06, 0.8572, 0.5149, 1.106e-05, 0.9239, 0.3826, -1.207e-05, 0.6121, 0.7908, -7.737e-06, 0.8572, 0.5149, 6.738e-07, 0.7074, 0.7068, 2.142e-06, 0.8572, 0.5149, -4.096e-06, 0.9356, 0.353, -2.667e-06, 0.9239, 0.3827, -8.713e-06, 0.9239, 0.3827, 4.96e-06, 0.9837, 0.1796, -9.03e-06, 1.0, 0.000346, 6.525e-06, 0.9356, 0.353, 4.314e-06, 0.9837, 0.1796, -1.343e-05, 0.9239, 0.3827, 3.435e-06, 0.9837, 0.1796, 2.584e-06, 1.0, 0.0003517, 2.346e-06, 1.0, 0.0003518, 0.0, -1.0, 0.0, 0.0, -1.0, 0.0, 0.0, -1.0, 0.0, 0.0, -1.0, 0.0, 0.0, -1.0, 0.0, 0.0, -1.0, 0.0, -1.0, 0.0, 0.0, -1.0, 0.0, 0.0, -1.0, 0.0, 0.0, -1.0, 0.0, 0.0, -1.0, 0.0, 0.0, -1.0, 0.0, 0.0, -1.0, 0.0, 0.0, -1.0, 0.0, 0.0, -1.0, 0.0, 0.0, -1.0, -2.05e-06, 0.0, -1.0, -2.05e-06, 0.0, -1.0, -2.05e-06, 0.0, 0.0, -0.0004754, 1.0, 2.913e-06, -0.2162, 0.9763, -1.082e-06, -0.0004754, 1.0, 1.745e-06, -0.000491, 1.0, 1.104e-06, -0.2163, 0.9763, 4.724e-06, -0.3155, 0.9489, -1.712e-06, -0.2162, 0.9763, 7.823e-07, -0.4219, 0.9067, -4.907e-06, -0.3155, 0.9489, 5.063e-06, -0.6076, 0.7943, 1.803e-06, -0.6635, 0.7482, 5.782e-06, -0.4219, 0.9067, -2.954e-06, -0.3155, 0.9489, -2.676e-05, -0.6635, 0.7482, 1.55e-06, -0.5984, 0.8012, 4.169e-06, -0.4219, 0.9067, 5.715e-06, -0.6635, 0.7482, -2.68e-06, -0.3155, 0.9489, 1.425e-06, -0.6635, 0.7482, -4.292e-06, -0.7369, 0.676, 1.338e-05, -0.5984, 0.8012, -3.805e-06, -0.5984, 0.8012, -1.01e-05, -0.8204, 0.5718, -7.346e-06, -0.8204, 0.5718, -4.064e-06, -0.7368, 0.6761, 4.116e-07, -0.8204, 0.5718, -1.817e-05, -0.5984, 0.8012, 1.0, 0.0, 0.0, 1.0, 0.0, 0.0, 1.0, 0.0, 0.0, 1.0, 0.0, 0.0, 1.0, 0.0, 0.0, 1.0, 0.0, 0.0, 1.0, 0.0, 0.0, 1.0, 0.0, 0.0, 1.0, 0.0, 0.0, 1.0, 0.0, 0.0, 1.0, 0.0, 0.0, 1.0, 0.0, 0.0, -1.0, 1.239e-16, 0.0, -1.0, 1.239e-16, 0.0, -1.0, 1.239e-16, 0.0, -1.0, 1.239e-16, 0.0, -1.0, 1.239e-16, 0.0, -1.0, 1.239e-16, 0.0, -0.7071, 0.7071, 0.0, -0.7071, 0.7071, 0.0, -0.7071, 0.7071, 0.0, -0.7071, 0.7071, 0.0, -0.7071, 0.7071, 0.0, -0.7071, 0.7071, 0.0, 0.7071, -0.7071, 0.0, 0.7071, -0.7071, 0.0, 0.7071, -0.7071, 0.0, 0.7071, -0.7071, 0.0, 0.7071, -0.7071, 0.0, 0.7071, -0.7071, 0.0, 1.0, 2.583e-07, 0.0, 1.0, 2.583e-07, 0.0, 1.0, 2.583e-07, 0.0, 1.0, -7.895e-06, 0.0, 1.0, -7.895e-06, 0.0, 1.0, -7.895e-06, 0.0, 1.0, 3.372e-06, 0.0, 1.0, 3.372e-06, 0.0, 1.0, 3.372e-06, 0.0, 1.0, -3.404e-06, 0.0, 1.0, -3.404e-06, 0.0, 1.0, -3.404e-06, 0.0, 1.0, 0.0, 0.0, 1.0, 0.0, 0.0, 1.0, 0.0, 0.0, 1.0, 0.0, 0.0, 1.0, 0.0, 0.0, 1.0, 0.0, 0.0, 1.0, 5.291e-06, 0.0, 1.0, 5.291e-06, 0.0, 1.0, 5.291e-06, 0.0, 1.0, 0.0, 0.0, 1.0, 0.0, 0.0, 1.0, 0.0, 0.0, 1.0, 0.0, 0.0, 1.0, 0.0, 0.0, 1.0, 0.0, 0.0, 1.0, 0.0, 0.0, 1.0, 0.0, 0.0, 1.0, 0.0, 0.0, 1.0, 0.0, 0.0, 1.0, 0.0, 0.0, 1.0, 0.0, 0.0, 1.0, 0.0, 0.0, 1.0, 0.0, 0.0, 1.0, 0.0, 0.0, 1.0, 0.0, 0.0, 1.0, 0.0, 0.0, 1.0, 0.0, 0.0, 1.0, 0.0, 0.0, 1.0, 0.0, 0.0, 1.0, 0.0, 0.0, 1.0, 0.0, 0.0, 1.0, 0.0, 0.0, 1.0, 0.0, 0.0, 1.0, 0.0, 0.0, 1.0, 0.0, 0.0, 1.0, 0.0, 0.0, 1.0, 0.0, 0.0, 1.0, 0.0, 0.0, 1.0, 0.0, 0.0, 1.0, 0.0, 0.0, 1.0, 0.0, 0.0, 1.0, 0.0, 0.0, 1.0, 0.0, 0.0, 1.0, 0.0, 0.0, 1.0, 0.0, 0.0, 1.0, 0.0, 0.0, 1.0, 0.0, 0.0, 1.0, 0.0, 0.0, 1.0, 3.404e-06, 0.0, 1.0, 3.404e-06, 0.0, 1.0, 3.404e-06, 0.0, 1.0, 0.0, 0.0, 1.0, 0.0, 0.0, 1.0, 0.0, 0.0, 1.0, 0.0, 0.0, 1.0, 0.0, 0.0, 1.0, 0.0, 0.0, 1.0, -3.372e-06, 0.0, 1.0, -3.372e-06, 0.0, 1.0, -3.372e-06, 0.0, 1.0, 0.0, 0.0, 1.0, 0.0, 0.0, 1.0, 0.0, 0.0, 1.0, 0.0, 0.0, 1.0, 0.0, 0.0, 1.0, 0.0, 0.0, 1.0, 3.947e-06, 0.0, 1.0, 3.947e-06, 0.0, 1.0, 3.947e-06, 0.0, 1.0, 0.0, 0.0, 1.0, 0.0, 0.0, 1.0, 0.0, 0.0, 1.0, 0.0, 0.0, 1.0, 0.0, 0.0, 1.0, 0.0, 0.0, 1.0, 0.0, 0.0, 1.0, 0.0, 0.0, 1.0, 0.0, 0.0, 1.0, 0.0, 0.0, 1.0, 0.0, 0.0, 1.0, 0.0, 0.0, 1.0, 0.0, 0.0, 1.0, 0.0, 0.0, 1.0, 0.0, 0.0, 1.0, 0.0, 0.0, 1.0, 0.0, 0.0, 1.0, 0.0, 0.0, 1.0, 0.0, 0.0, 1.0, 0.0, 0.0, 1.0, 0.0, 0.0, 1.0, 0.0, 0.0, 1.0, 0.0, 0.0, 1.0, 0.0, 0.0, 1.0, 0.0, 0.0, 1.0, 0.0, 0.0, 1.0, 0.0, 0.0, 1.0, 0.0, 0.0, 1.0, 0.0, 0.0, 1.0, 0.0, 0.0, 1.0, -2.583e-07, 0.0, 1.0, -2.583e-07, 0.0, 1.0, -2.583e-07, 0.0, 0.0, -1.0, 0.0, 0.0, -1.0, 0.0, 0.0, -1.0, 0.0, -0.7071, 0.0, 0.7071, -0.7071, 0.0, 0.7071, -0.7071, 0.0, 0.7071, -0.7071, 0.0, 0.7071, -0.7071, 0.0, 0.7071, -0.7071, 0.0, 0.7071, -0.7071, 0.0, 0.7071, -0.7071, 0.0, 0.7071, -0.7071, 0.0, 0.7071, 0.0, 1.0, 0.0, 0.0, 1.0, 0.0, 0.0, 1.0, 0.0, 0.0, 1.0, 0.0, 0.0, 1.0, 0.0, 0.0, 1.0, 0.0, -1.0, 0.0, 0.0, -1.0, 0.0, 0.0, -1.0, 0.0, 0.0, -1.0, 0.0, 0.0, -1.0, 0.0, 0.0, -1.0, 0.0, 0.0, -1.0, -1.627e-06, 0.0, -1.0, -1.627e-06, 0.0, -1.0, -1.627e-06, 0.0, -1.0, 0.0, 0.0, -1.0, 0.0, 0.0, -1.0, 0.0, 0.0, -1.0, 0.0, 0.0, -1.0, 0.0, 0.0, -1.0, 0.0, 0.0, -1.0, 0.0, 0.0, -1.0, 0.0, 0.0, -1.0, 0.0, 0.0, -1.0, 8.137e-07, 0.0, -1.0, 8.137e-07, 0.0, -1.0, 8.137e-07, 0.0, -1.0, 0.0, 0.0, -1.0, 0.0, 0.0, -1.0, 0.0, 0.0, -1.0, 2.441e-06, 0.0, -1.0, 2.441e-06, 0.0, -1.0, 2.441e-06, 0.0, -1.0, -6.51e-06, 0.0, -1.0, -6.51e-06, 0.0, -1.0, -6.51e-06, 0.0, -1.0, 0.0, 0.0, -1.0, 0.0, 0.0, -1.0, 0.0, 0.0, -1.0, 0.0, 0.0, -1.0, 0.0, 0.0, -1.0, 0.0, 0.0, -1.0, 3.255e-06, 0.0, -1.0, 3.255e-06, 0.0, -1.0, 3.255e-06, 0.0, -1.0, -4.68e-06, 0.0, -1.0, -4.68e-06, 0.0, -1.0, -4.68e-06, 0.0, -1.0, 0.0, 0.0, -1.0, 0.0, 0.0, -1.0, 0.0, 0.0, -1.0, 3.255e-06, 0.0, -1.0, 3.255e-06, 0.0, -1.0, 3.255e-06, 0.0, -1.0, -5.354e-06, 0.0, -1.0, -5.354e-06, 0.0, -1.0, -5.354e-06, 0.0, -1.0, 2.303e-06, 0.0, -1.0, 2.303e-06, 0.0, -1.0, 2.303e-06, 0.0, -1.0, 1.124e-06, 0.0, -1.0, 1.124e-06, 0.0, -1.0, 1.124e-06, 0.0, -1.0, 4.68e-06, 0.0, -1.0, 4.68e-06, 0.0, -1.0, 4.68e-06, 0.0, -1.0, 0.0, 0.0, -1.0, 0.0, 0.0, -1.0, 0.0, 0.0, -1.0, 0.0, 0.0, -1.0, 0.0, 0.0, -1.0, 0.0, 0.0, -1.0, 0.0, 0.0, -1.0, 0.0, 0.0, -1.0, 0.0, 0.0, -1.0, -2.303e-06, 0.0, -1.0, -2.303e-06, 0.0, -1.0, -2.303e-06, 0.0, -1.0, 5.354e-06, 0.0, -1.0, 5.354e-06, 0.0, -1.0, 5.354e-06, 0.0, -1.0, 0.0, 0.0, -1.0, 0.0, 0.0, -1.0, 0.0, 0.0, -1.0, -1.124e-06, 0.0, -1.0, -1.124e-06, 0.0, -1.0, -1.124e-06, 0.0, 0.0, 1.0, 0.0, 0.0, 1.0, 0.0, 0.0, 1.0, 0.0, 0.0, 1.0, 0.0, 0.0, 1.0, 0.0, 0.0, 1.0, 0.0, -1.0, 0.0, 0.0, -1.0, 0.0, 0.0, -1.0, 0.0, 0.0, -1.0, 0.0, 0.0, -1.0, 0.0, 0.0, -1.0, 0.0, 0.0, -1.0, -1.627e-06, 0.0, -1.0, -1.627e-06, 0.0, -1.0, -1.627e-06, 0.0, -1.0, 0.0, 0.0, -1.0, 0.0, 0.0, -1.0, 0.0, 0.0, -1.0, 0.0, 0.0, -1.0, 0.0, 0.0, -1.0, 0.0, 0.0, -1.0, 0.0, 0.0, -1.0, 0.0, 0.0, -1.0, 0.0, 0.0, -1.0, 8.137e-07, 0.0, -1.0, 8.137e-07, 0.0, -1.0, 8.137e-07, 0.0, -1.0, 0.0, 0.0, -1.0, 0.0, 0.0, -1.0, 0.0, 0.0, -1.0, 2.441e-06, 0.0, -1.0, 2.441e-06, 0.0, -1.0, 2.441e-06, 0.0, -1.0, -6.51e-06, 0.0, -1.0, -6.51e-06, 0.0, -1.0, -6.51e-06, 0.0, -1.0, 0.0, 0.0, -1.0, 0.0, 0.0, -1.0, 0.0, 0.0, -1.0, 0.0, 0.0, -1.0, 0.0, 0.0, -1.0, 0.0, 0.0, -1.0, 3.255e-06, 0.0, -1.0, 3.255e-06, 0.0, -1.0, 3.255e-06, 0.0, -1.0, -4.68e-06, 0.0, -1.0, -4.68e-06, 0.0, -1.0, -4.68e-06, 0.0, -1.0, 0.0, 0.0, -1.0, 0.0, 0.0, -1.0, 0.0, 0.0, -1.0, 3.255e-06, 0.0, -1.0, 3.255e-06, 0.0, -1.0, 3.255e-06, 0.0, -1.0, -5.354e-06, 0.0, -1.0, -5.354e-06, 0.0, -1.0, -5.354e-06, 0.0, -1.0, 2.303e-06, 0.0, -1.0, 2.303e-06, 0.0, -1.0, 2.303e-06, 0.0, -1.0, 1.124e-06, 0.0, -1.0, 1.124e-06, 0.0, -1.0, 1.124e-06, 0.0, -1.0, 4.68e-06, 0.0, -1.0, 4.68e-06, 0.0, -1.0, 4.68e-06, 0.0, -1.0, 0.0, 0.0, -1.0, 0.0, 0.0, -1.0, 0.0, 0.0, -1.0, 0.0, 0.0, -1.0, 0.0, 0.0, -1.0, 0.0, 0.0, -1.0, 0.0, 0.0, -1.0, 0.0, 0.0, -1.0, 0.0, 0.0, -1.0, -2.303e-06, 0.0, -1.0, -2.303e-06, 0.0, -1.0, -2.303e-06, 0.0, -1.0, 5.354e-06, 0.0, -1.0, 5.354e-06, 0.0, -1.0, 5.354e-06, 0.0, -1.0, 0.0, 0.0, -1.0, 0.0, 0.0, -1.0, 0.0, 0.0, -1.0, -1.124e-06, 0.0, -1.0, -1.124e-06, 0.0, -1.0, -1.124e-06, 0.0, 0.0, 0.0, 1.0, 0.0, 0.0, 1.0, 0.0, 0.0, 1.0, 0.0, 0.0, 1.0, 0.0, 0.0, 1.0, 0.0, 0.0, 1.0, 0.0, 0.0, 1.0, 0.0, 0.0, 1.0, 0.0, 0.0, 1.0, 0.0, 0.0, 1.0, 0.0, 0.0, 1.0, 0.0, 0.0, 1.0, 0.0, 0.0, -1.0, 0.0, 0.0, -1.0, 0.0, 0.0, -1.0, 0.0, 0.0, -1.0, 0.0, 0.0, -1.0, 0.0, 0.0, -1.0, 0.0, 0.0, -1.0, 0.0, 0.0, -1.0, 0.0, 0.0, -1.0, 0.0, 0.0, -1.0, 0.0, 0.0, -1.0, 0.0, 0.0, -1.0, 0.0, 0.0, -1.0, 0.0, 0.0, -1.0, 0.0, 0.0, -1.0, 0.0, 0.0, -1.0, 0.0, 0.0, -1.0, 0.0, 0.0, -1.0, 0.0, 0.0, -1.0, 0.0, 0.0, -1.0, 0.0, 0.0, -1.0, 0.0, 0.0, -1.0, 0.0, 0.0, -1.0, 0.0, 0.0, -1.0, 0.0, 0.0, -1.0, 0.0, 0.0, -1.0, 0.0, 0.0, -1.0, 0.0, 0.0, -1.0, 0.0, 0.0, -1.0, 0.0, 0.0, -1.0, 0.0, 0.0, -1.0, 0.0, 0.0, -1.0, 0.0, 0.0, -1.0, 0.0, 0.0, -1.0, 0.0, 0.0, -1.0, 0.0, 0.0, -1.0, 0.0, 0.0, -1.0, 0.0, 0.0, -1.0, 0.0, 0.0, -1.0, 0.0, 0.0, -1.0, 0.0, 0.0, -1.0, 0.0, 0.0, -1.0, 0.0, 0.0, -1.0, 0.0, 0.0, -1.0, 0.0, 0.0, -1.0, 0.0, 0.0, -1.0, 0.0, 0.0, -1.0, 0.0, 0.0, -1.0, 0.0, 0.0, -1.0, 0.0, 0.0, -1.0, 0.0, 0.0, -1.0, 0.0, 0.0, -1.0, 0.0, 0.0, -1.0, 0.0, 0.0, -1.0, 0.0, 0.0, -1.0, 0.0, 0.0, -1.0, 0.0, 0.0, -1.0, 0.0, 0.0, -1.0, 0.0, 0.0, -1.0, 0.0, 0.0, -1.0, 0.0, 0.0, -1.0, 0.0, 0.0, -1.0, 0.0, 0.0, -1.0, 0.0, 0.0, -1.0, 0.0, 0.0, -1.0, 0.0, 0.0, -1.0, 0.0, 0.0, -1.0, 0.0, 0.0, -1.0, 0.0, 0.0, -1.0, 0.0, 0.0, -1.0, 0.0, 0.0, -1.0, 0.0, 0.0, -1.0, 0.0, 0.0, -1.0, 0.0, 0.0, -1.0, 0.0, 0.0, -1.0, 0.0, 0.0, -1.0, 0.0, 0.0, -1.0, 0.0, 0.0, -1.0, 0.0, -1.0, 0.0, 0.0, -1.0, 0.0, 0.0, -1.0, 0.0, 0.0, -1.0, 0.0, 0.0, -1.0, 0.0, 0.0, -1.0, 0.0, 0.7071, 0.7071, 0.0, 0.7071, 0.7071, 0.0, 0.7071, 0.7071, 0.0, 0.7071, 0.7071, 0.0, 0.7071, 0.7071, 0.0, 0.7071, 0.7071, 0.0, 0.7071, 0.7071, 0.0, 0.7071, 0.7071, 0.0, 0.7071, 0.7071, 0.0, -0.7071, -0.7071, 0.0, -0.7071, -0.7071, 0.0, -0.7071, -0.7071, 0.0, -0.7071, -0.7071, 0.0, -0.7071, -0.7071, 0.0, -0.7071, -0.7071, 0.0, -0.7071, -0.7071, 0.0, -0.7071, -0.7071, 0.0, -0.7071, -0.7071, 0.0, -0.7071, -0.7071, 0.0, -0.7071, -0.7071, 0.0, -0.7071, -0.7071, 0.0, -0.7071, -0.7071, 0.0, -0.7071, -0.7071, 0.0, -0.7071, -0.7071, 0.0])] * 3)])

# ---- objects
ob_z_top_right_empties = bpy.data.objects.new('Z top right.empties', None)
ob_untitled_1 = bpy.data.objects.new('Untitled(1)', me_untitled_1)

# ---- transforms, parenting, visibility, modifiers, constraints
ob_z_top_right_empties.location = (0.0, 0.0, 0.0)
ob_z_top_right_empties.rotation_euler = (1.571, -0.0, 0.0)
ob_z_top_right_empties.empty_display_size = 2.0
ob_untitled_1.parent = ob_z_top_right_empties
ob_untitled_1.location = (0.0, 0.0, 0.0)
ob_untitled_1.rotation_euler = (-1.571, -0.0, 0.0)
ob_untitled_1.scale = (1.062, 1.062, 1.063)

# ---- collection membership
scene.collection.objects.link(ob_z_top_right_empties)
scene.collection.objects.link(ob_untitled_1)

# ---- scene / render settings (as saved in the file)
scene.frame_start = 1; scene.frame_end = 250; scene.frame_set(1)
scene.render.engine = 'BLENDER_EEVEE_NEXT'
scene.cycles.sampling_pattern = 'TABULATED_SOBOL'
scene.unit_settings.scale_length = 0.001
bpy.context.view_layer.update()

# ---- added for rendering (the .blend has no active camera and no usable light): camera, sun
cam_auto = bpy.data.cameras.new('AutoCamera')
cam_auto.lens = 50.0
cam_auto.sensor_width = 36.0
cam_auto.clip_end = 1052.98
ob_auto_camera = bpy.data.objects.new('AutoCamera', cam_auto)
scene.collection.objects.link(ob_auto_camera)
ob_auto_camera.location = (80.1866, -95.9052, 56.5009)
ob_auto_camera.rotation_euler = (1.09748, -7.21219e-08, 0.694738)
scene.camera = ob_auto_camera
light_auto_sun = bpy.data.lights.new('AutoSun', 'SUN')
light_auto_sun.energy = 3.0
light_auto_sun.angle = 0.0523599
ob_auto_sun = bpy.data.objects.new('AutoSun', light_auto_sun)
scene.collection.objects.link(ob_auto_sun)
ob_auto_sun.rotation_euler = (0.872665, 0.174533, 0.523599)
bpy.context.view_layer.update()
